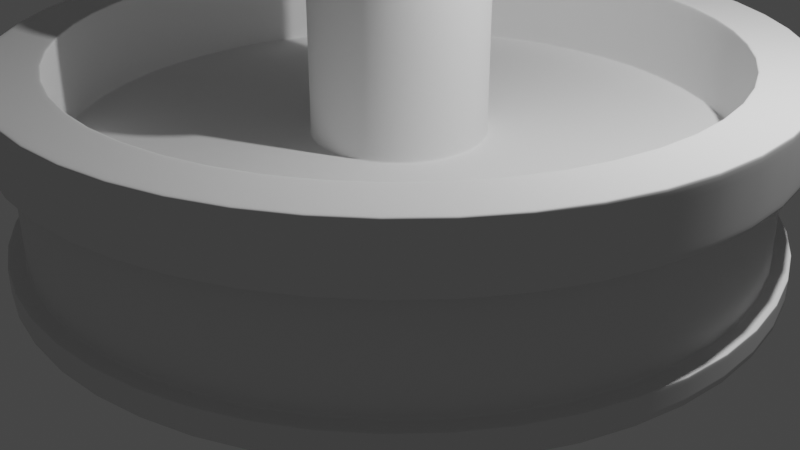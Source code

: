 # Source: fountain.blend  (saved by Blender 2.82.7; exported with 4.5.12 LTS)
import bpy
from mathutils import Matrix  # noqa: F401  (used for matrix-valued properties, if any)

bpy.ops.wm.read_factory_settings(use_empty=True)
scene = bpy.context.scene
scene.name = 'Scene'

# ---- collections
col_collection = bpy.data.collections.new('Collection'); scene.collection.children.link(col_collection)

# ---- world
world_world = bpy.data.worlds.new('World'); scene.world = world_world
world_world.use_nodes = True; world_world.node_tree.nodes.clear()
_N = world_world.node_tree.nodes; _L = world_world.node_tree.links
n0 = _N.new('ShaderNodeOutputWorld'); n0.name = 'World Output'; n0.location = (300, 300)
n1 = _N.new('ShaderNodeBackground'); n1.name = 'Background'; n1.location = (10, 300)
n1.inputs[0].default_value = (0.05088, 0.05088, 0.05088, 1.0)
_L.new(n1.outputs[0], n0.inputs[0])
n0.is_active_output = True
world_world.color = (0.05088, 0.05088, 0.05088)
world_world.use_sun_shadow = False
world_world.sun_shadow_jitter_overblur = 0.0

# ---- cameras
cam_camera = bpy.data.cameras.new('Camera')
cam_camera.clip_end = 100.0
cam_camera.ortho_scale = 7.314

# ---- lights
light_light = bpy.data.lights.new('Light', 'POINT')
light_light.transmission_factor = 0.0
light_light.energy = 1000.0
light_light.shadow_soft_size = 0.1
light_light.shadow_maximum_resolution = 0.006
light_light.use_absolute_resolution = True

# ---- meshes
me_cylinder = bpy.data.meshes.new('Cylinder')
me_cylinder.from_pydata([(8.766e-08, 3.942, -0.1574), (1.095e-07, 3.765, 0.1574), (1.971, 3.413, -0.1574), (1.882, 3.26, 0.1574), (3.413, 1.971, -0.1574), (3.26, 1.882, 0.1574), (3.942, 2.368e-07, -0.1574), (3.765, 2.395e-07, 0.1574), (3.413, -1.971, -0.1574), (3.26, -1.882, 0.1574), (1.971, -3.413, -0.1574), (1.882, -3.26, 0.1574), (6.828e-07, -3.942, -0.1574), (6.61e-07, -3.765, 0.1574), (-1.971, -3.413, -0.1574), (-1.882, -3.26, 0.1574), (-3.413, -1.971, -0.1574), (-3.26, -1.882, 0.1574), (-3.942, -1.423e-06, -0.1574), (-3.765, -1.336e-06, 0.1574), (-3.413, 1.971, -0.1574), (-3.26, 1.882, 0.1574), (-1.971, 3.413, -0.1574), (-1.882, 3.26, 0.1574), (1.971, 3.413, 0.1574), (8.766e-08, 3.942, 0.1574), (3.413, 1.971, 0.1574), (3.942, 2.368e-07, 0.1574), (3.413, -1.971, 0.1574), (1.971, -3.413, 0.1574), (6.828e-07, -3.942, 0.1574), (-1.971, -3.413, 0.1574), (-3.413, -1.971, 0.1574), (-3.942, -1.423e-06, 0.1574), (-3.413, 1.971, 0.1574), (-1.971, 3.413, 0.1574), (1.095e-07, 3.765, 1.26), (1.882, 3.26, 1.26), (3.26, 1.882, 1.26), (3.765, 2.395e-07, 1.26), (3.26, -1.882, 1.26), (1.882, -3.26, 1.26), (6.61e-07, -3.765, 1.26), (-1.882, -3.26, 1.26), (-3.26, -1.882, 1.26), (-3.765, -1.336e-06, 1.26), (-3.26, 1.882, 1.26), (-1.882, 3.26, 1.26), (1.112e-07, 3.979, 1.26), (1.989, 3.446, 1.26), (3.446, 1.989, 1.26), (3.979, 2.678e-07, 1.26), (3.446, -1.989, 1.26), (1.989, -3.446, 1.26), (6.94e-07, -3.979, 1.26), (-1.989, -3.446, 1.26), (-3.446, -1.989, 1.26), (-3.979, -1.397e-06, 1.26), (-3.446, 1.989, 1.26), (-1.989, 3.446, 1.26), (1.78e-07, 3.388, 1.868), (1.694, 2.934, 1.868), (2.934, 1.694, 1.868), (3.388, 2.769e-07, 1.868), (2.934, -1.694, 1.868), (1.694, -2.934, 1.868), (6.242e-07, -3.388, 1.868), (-1.694, -2.934, 1.868), (-2.934, -1.694, 1.868), (-3.388, -1.106e-06, 1.868), (-2.934, 1.694, 1.868), (-1.694, 2.934, 1.868), (1.989, 3.446, 1.868), (1.142e-07, 3.979, 1.868), (3.446, 1.989, 1.868), (3.979, 2.678e-07, 1.868), (3.446, -1.989, 1.868), (1.989, -3.446, 1.868), (6.971e-07, -3.979, 1.868), (-1.989, -3.446, 1.868), (-3.446, -1.989, 1.868), (-3.979, -1.397e-06, 1.868), (-3.446, 1.989, 1.868), (-1.989, 3.446, 1.868), (5.299e-07, 0.898, 0.9764), (0.449, 0.7777, 0.9764), (0.7777, 0.449, 0.9764), (0.898, 2.769e-07, 0.9764), (0.7777, -0.449, 0.9764), (0.449, -0.7777, 0.9764), (4.767e-07, -0.898, 0.9764), (-0.449, -0.7777, 0.9764), (-0.7777, -0.449, 0.9764), (-0.898, -3.019e-08, 0.9764), (-0.7777, 0.449, 0.9764), (-0.449, 0.7777, 0.9764), (1.694, 2.934, 0.9764), (1.842e-07, 3.388, 0.9764), (2.934, 1.694, 0.9764), (3.388, 2.769e-07, 0.9764), (2.934, -1.694, 0.9764), (1.694, -2.934, 0.9764), (6.304e-07, -3.388, 0.9764), (-1.694, -2.934, 0.9764), (-2.934, -1.694, 0.9764), (-3.388, -1.106e-06, 0.9764), (-2.934, 1.694, 0.9764), (-1.694, 2.934, 0.9764), (5.767e-07, 0.898, 2.878), (0.449, 0.7777, 2.878), (0.7777, 0.449, 2.878), (0.898, 2.769e-07, 2.878), (0.7777, -0.449, 2.878), (0.449, -0.7777, 2.878), (5.236e-07, -0.898, 2.878), (-0.449, -0.7777, 2.878), (-0.7777, -0.449, 2.878), (-0.898, -3.019e-08, 2.878), (-0.7777, 0.449, 2.878), (-0.449, 0.7777, 2.878), (6.735e-07, 1.073, 2.878), (0.5364, 0.929, 2.878), (0.929, 0.5364, 2.878), (1.073, 3.27e-07, 2.878), (0.929, -0.5364, 2.878), (0.5364, -0.929, 2.878), (6.1e-07, -1.073, 2.878), (-0.5364, -0.929, 2.878), (-0.929, -0.5364, 2.878), (-1.073, -3.993e-08, 2.878), (-0.929, 0.5364, 2.878), (-0.5364, 0.929, 2.878), (5.862e-07, 0.5139, 3.518), (0.257, 0.4451, 3.518), (0.4451, 0.257, 3.518), (0.5139, 2.925e-07, 3.518), (0.4451, -0.257, 3.518), (0.257, -0.4451, 3.518), (6.692e-07, -0.5139, 3.518), (-0.257, -0.4451, 3.518), (-0.4451, -0.257, 3.518), (-0.5139, 2.963e-07, 3.518), (-0.4451, 0.257, 3.518), (-0.257, 0.4451, 3.518), (0.5364, 0.929, 3.518), (6.293e-07, 1.073, 3.518), (0.929, 0.5364, 3.518), (1.073, 3.27e-07, 3.518), (0.929, -0.5364, 3.518), (0.5364, -0.929, 3.518), (5.658e-07, -1.073, 3.518), (-0.5364, -0.929, 3.518), (-0.929, -0.5364, 3.518), (-1.073, -3.993e-08, 3.518), (-0.929, 0.5364, 3.518), (-0.5364, 0.929, 3.518), (2.644e-07, 0.5139, 4.944), (0.257, 0.4451, 4.944), (0.4451, 0.257, 4.944), (0.5139, 2.925e-07, 4.944), (0.4451, -0.257, 4.944), (0.257, -0.4451, 4.944), (3.474e-07, -0.5139, 4.944), (-0.257, -0.4451, 4.944), (-0.4451, -0.257, 4.944), (-0.5139, 2.963e-07, 4.944), (-0.4451, 0.257, 4.944), (-0.257, 0.4451, 4.944), (2.963e-07, 0.5453, 4.944), (0.2727, 0.4723, 4.944), (0.4723, 0.2727, 4.944), (0.5453, 3.081e-07, 4.944), (0.4723, -0.2727, 4.944), (0.2727, -0.4723, 4.944), (3.844e-07, -0.5453, 4.944), (-0.2727, -0.4723, 4.944), (-0.4723, -0.2727, 4.944), (-0.5453, 3.121e-07, 4.944), (-0.4723, 0.2727, 4.944), (-0.2727, 0.4723, 4.944), (3.582e-07, 0.6222, 5.058), (0.3111, 0.5389, 5.058), (0.5389, 0.3111, 5.058), (0.6222, 3.452e-07, 5.058), (0.5389, -0.3111, 5.058), (0.3111, -0.5389, 5.058), (4.587e-07, -0.6222, 5.058), (-0.3111, -0.5389, 5.058), (-0.5389, -0.3111, 5.058), (-0.6222, 3.498e-07, 5.058), (-0.5389, 0.3111, 5.058), (-0.3111, 0.5389, 5.058), (3.926e-07, 0.6436, 5.182), (0.3218, 0.5574, 5.182), (0.5574, 0.3218, 5.182), (0.6436, 3.55e-07, 5.182), (0.5574, -0.3218, 5.182), (0.3218, -0.5574, 5.182), (4.965e-07, -0.6436, 5.182), (-0.3218, -0.5574, 5.182), (-0.5574, -0.3218, 5.182), (-0.6436, 3.598e-07, 5.182), (-0.5574, 0.3218, 5.182), (-0.3218, 0.5574, 5.182), (3.648e-07, 0.6054, 5.307), (0.3027, 0.5243, 5.307), (0.5243, 0.3027, 5.307), (0.6054, 3.372e-07, 5.307), (0.5243, -0.3027, 5.307), (0.3027, -0.5243, 5.307), (4.625e-07, -0.6054, 5.307), (-0.3027, -0.5243, 5.307), (-0.5243, -0.3027, 5.307), (-0.6054, 3.417e-07, 5.307), (-0.5243, 0.3027, 5.307), (-0.3027, 0.5243, 5.307), (2.512e-07, 0.5427, 5.452), (0.2714, 0.47, 5.452), (0.47, 0.2714, 5.452), (0.5427, 3.074e-07, 5.452), (0.47, -0.2714, 5.452), (0.2714, -0.47, 5.452), (3.388e-07, -0.5427, 5.452), (-0.2714, -0.47, 5.452), (-0.47, -0.2714, 5.452), (-0.5427, 3.114e-07, 5.452), (-0.47, 0.2714, 5.452), (-0.2714, 0.47, 5.452), (1.214e-07, 0.4637, 5.609), (0.2318, 0.4016, 5.609), (0.4016, 0.2318, 5.609), (0.4637, 2.71e-07, 5.609), (0.4016, -0.2318, 5.609), (0.2318, -0.4016, 5.609), (1.963e-07, -0.4637, 5.609), (-0.2318, -0.4016, 5.609), (-0.4016, -0.2318, 5.609), (-0.4637, 2.744e-07, 5.609), (-0.4016, 0.2318, 5.609), (-0.2318, 0.4016, 5.609), (9.418e-08, 0.3741, 5.801), (0.1871, 0.324, 5.801), (0.324, 0.1871, 5.801), (0.3741, 2.292e-07, 5.801), (0.324, -0.1871, 5.801), (0.1871, -0.324, 5.801), (1.546e-07, -0.3741, 5.801), (-0.1871, -0.324, 5.801), (-0.324, -0.1871, 5.801), (-0.3741, 2.32e-07, 5.801), (-0.324, 0.1871, 5.801), (-0.1871, 0.324, 5.801), (5.077e-08, 0.2615, 6.089), (0.1307, 0.2264, 6.089), (0.2264, 0.1307, 6.089), (0.2615, 1.781e-07, 6.089), (0.2264, -0.1307, 6.089), (0.1307, -0.2264, 6.089), (9.3e-08, -0.2615, 6.089), (-0.1307, -0.2264, 6.089), (-0.2264, -0.1307, 6.089), (-0.2615, 1.801e-07, 6.089), (-0.2264, 0.1307, 6.089), (-0.1307, 0.2264, 6.089), (1.046e-07, 0.1892, 6.318), (0.0946, 0.1639, 6.318), (0.1639, 0.0946, 6.318), (0.1892, 1.447e-07, 6.318), (0.1639, -0.0946, 6.318), (0.0946, -0.1639, 6.318), (1.352e-07, -0.1892, 6.318), (-0.0946, -0.1639, 6.318), (-0.1639, -0.0946, 6.318), (-0.1892, 1.461e-07, 6.318), (-0.1639, 0.0946, 6.318), (-0.09461, 0.1639, 6.318), (1.046e-07, 0.1892, 6.405), (0.0946, 0.1639, 6.405), (0.1639, 0.0946, 6.405), (0.1892, 1.447e-07, 6.405), (0.1639, -0.0946, 6.405), (0.0946, -0.1639, 6.405), (1.352e-07, -0.1892, 6.405), (-0.0946, -0.1639, 6.405), (-0.1639, -0.0946, 6.405), (-0.1892, 1.461e-07, 6.405), (-0.1639, 0.0946, 6.405), (-0.09461, 0.1639, 6.405), (5.503e-07, 0.5893, 6.793), (0.2947, 0.5104, 6.793), (0.5104, 0.2947, 6.793), (0.5893, 3.325e-07, 6.793), (0.5104, -0.2947, 6.793), (0.2947, -0.5104, 6.793), (6.455e-07, -0.5893, 6.793), (-0.2947, -0.5104, 6.793), (-0.5104, -0.2947, 6.793), (-0.5893, 3.368e-07, 6.793), (-0.5104, 0.2947, 6.793), (-0.2947, 0.5104, 6.793), (4.699e-07, 0.4695, 7.024), (0.2348, 0.4066, 7.024), (0.4066, 0.2348, 7.024), (0.4695, 3.177e-07, 7.024), (0.4066, -0.2348, 7.024), (0.2348, -0.4066, 7.024), (6.094e-07, -0.4695, 7.024), (-0.2348, -0.4066, 7.024), (-0.4066, -0.2348, 7.024), (-0.4695, 4.2e-07, 7.024), (-0.4066, 0.2348, 7.024), (-0.2348, 0.4066, 7.024), (0.2947, 0.5104, 7.024), (4.976e-07, 0.5893, 7.024), (0.5104, 0.2947, 7.024), (0.5893, 3.325e-07, 7.024), (0.5104, -0.2947, 7.024), (0.2947, -0.5104, 7.024), (5.928e-07, -0.5893, 7.024), (-0.2947, -0.5104, 7.024), (-0.5104, -0.2947, 7.024), (-0.5893, 3.368e-07, 7.024), (-0.5104, 0.2947, 7.024), (-0.2947, 0.5104, 7.024), (1.155e-07, 0.1176, 6.656), (0.05878, 0.1018, 6.656), (0.1018, 0.05878, 6.656), (0.1176, 1.354e-07, 6.656), (0.1018, -0.05878, 6.656), (0.05878, -0.1018, 6.656), (1.504e-07, -0.1176, 6.656), (-0.05878, -0.1018, 6.656), (-0.1018, -0.05878, 6.656), (-0.1176, 1.61e-07, 6.656), (-0.1018, 0.05878, 6.656), (-0.05878, 0.1018, 6.656), (0.449, -0.7777, 2.824), (5.222e-07, -0.898, 2.824), (0.7777, 0.449, 2.824), (0.898, 2.769e-07, 2.824), (-0.898, -3.019e-08, 2.824), (-0.7777, 0.449, 2.824), (-0.449, -0.7777, 2.824), (0.7777, -0.449, 2.824), (-0.449, 0.7777, 2.824), (5.754e-07, 0.898, 2.824), (0.449, 0.7777, 2.824), (-0.7777, -0.449, 2.824), (4.777e-07, -0.898, 1.018), (0.898, 2.769e-07, 1.018), (-0.7777, 0.449, 1.018), (-0.449, -0.7777, 1.018), (0.7777, -0.449, 1.018), (-0.449, 0.7777, 1.018), (0.449, 0.7777, 1.018), (-0.7777, -0.449, 1.018), (0.449, -0.7777, 1.018), (0.7777, 0.449, 1.018), (-0.898, -3.019e-08, 1.018), (5.309e-07, 0.898, 1.018), (5.25e-07, 0.9333, 0.9764), (0.4667, 0.8083, 0.9764), (0.8083, 0.4667, 0.9764), (0.9333, 2.769e-07, 0.9764), (0.8083, -0.4667, 0.9764), (0.4667, -0.8083, 0.9764), (4.789e-07, -0.9333, 0.9764), (-0.4667, -0.8083, 0.9764), (-0.8083, -0.4667, 0.9764), (-0.9333, -4.546e-08, 0.9764), (-0.8083, 0.4667, 0.9764), (-0.4667, 0.8083, 0.9764), (1.682, 2.914, 0.9764), (2.914, 1.682, 0.9764), (3.364, 2.769e-07, 0.9764), (2.914, -1.682, 0.9764), (1.682, -2.914, 0.9764), (6.289e-07, -3.364, 0.9764), (-1.682, -2.914, 0.9764), (-2.914, -1.682, 0.9764), (-3.364, -1.095e-06, 0.9764), (-2.914, 1.682, 0.9764), (-1.682, 2.914, 0.9764), (1.875e-07, 3.364, 0.9764), (2.934, 1.694, 1.016), (3.388, 2.769e-07, 1.016), (-3.388, -1.106e-06, 1.016), (-2.934, 1.694, 1.016), (6.301e-07, -3.388, 1.016), (-1.694, -2.934, 1.016), (2.934, -1.694, 1.016), (-1.694, 2.934, 1.016), (1.839e-07, 3.388, 1.016), (1.694, 2.934, 1.016), (-2.934, -1.694, 1.016), (1.694, -2.934, 1.016), (3.388, 2.769e-07, 1.828), (-2.934, 1.694, 1.828), (-1.694, -2.934, 1.828), (2.934, -1.694, 1.828), (-1.694, 2.934, 1.828), (1.694, 2.934, 1.828), (-2.934, -1.694, 1.828), (1.694, -2.934, 1.828), (2.934, 1.694, 1.828), (-3.388, -1.106e-06, 1.828), (6.245e-07, -3.388, 1.828), (1.783e-07, 3.388, 1.828), (1.75e-07, 3.416, 1.868), (1.708, 2.958, 1.868), (2.958, 1.708, 1.868), (3.416, 2.765e-07, 1.868), (2.958, -1.708, 1.868), (1.708, -2.958, 1.868), (6.276e-07, -3.416, 1.868), (-1.708, -2.958, 1.868), (-2.958, -1.708, 1.868), (-3.416, -1.119e-06, 1.868), (-2.958, 1.708, 1.868), (-1.708, 2.958, 1.868), (1.973, 3.417, 1.868), (3.417, 1.973, 1.868), (3.946, 2.683e-07, 1.868), (3.417, -1.973, 1.868), (1.973, -3.417, 1.868), (6.93e-07, -3.946, 1.868), (-1.973, -3.417, 1.868), (-3.417, -1.973, 1.868), (-3.946, -1.381e-06, 1.868), (-3.417, 1.973, 1.868), (-1.973, 3.417, 1.868), (1.178e-07, 3.946, 1.868), (6.969e-07, -3.979, 1.83), (-1.989, -3.446, 1.83), (3.979, 2.678e-07, 1.83), (3.446, -1.989, 1.83), (-3.446, 1.989, 1.83), (-1.989, 3.446, 1.83), (1.14e-07, 3.979, 1.83), (1.989, 3.446, 1.83), (-3.446, -1.989, 1.83), (1.989, -3.446, 1.83), (3.446, 1.989, 1.83), (-3.979, -1.397e-06, 1.83), (-1.989, -3.446, 1.288), (3.446, -1.989, 1.288), (-1.989, 3.446, 1.288), (1.989, 3.446, 1.288), (-3.446, -1.989, 1.288), (1.989, -3.446, 1.288), (3.446, 1.989, 1.288), (-3.979, -1.397e-06, 1.288), (6.942e-07, -3.979, 1.288), (3.979, 2.678e-07, 1.288), (-3.446, 1.989, 1.288), (1.113e-07, 3.979, 1.288), (3.765, 2.395e-07, 1.22), (3.26, -1.882, 1.22), (-3.26, 1.882, 1.22), (-1.882, 3.26, 1.22), (1.095e-07, 3.765, 1.22), (1.882, 3.26, 1.22), (-1.882, -3.26, 1.22), (-3.26, -1.882, 1.22), (1.882, -3.26, 1.22), (3.26, 1.882, 1.22), (-3.765, -1.336e-06, 1.22), (6.61e-07, -3.765, 1.22), (6.913e-07, -3.961, 1.26), (-1.98, -3.43, 1.26), (3.961, 2.655e-07, 1.26), (3.43, -1.98, 1.26), (-3.43, 1.98, 1.26), (-1.98, 3.43, 1.26), (1.11e-07, 3.961, 1.26), (1.98, 3.43, 1.26), (-3.43, -1.98, 1.26), (1.98, -3.43, 1.26), (3.43, 1.98, 1.26), (-3.961, -1.392e-06, 1.26), (-1.888, -3.27, 1.26), (3.27, -1.888, 1.26), (-1.888, 3.27, 1.26), (1.888, 3.27, 1.26), (-3.27, -1.888, 1.26), (1.888, -3.27, 1.26), (3.27, 1.888, 1.26), (-3.776, -1.339e-06, 1.26), (6.628e-07, -3.776, 1.26), (3.776, 2.411e-07, 1.26), (-3.27, 1.888, 1.26), (1.096e-07, 3.776, 1.26), (3.26, -1.882, 0.2101), (-1.882, 3.26, 0.2101), (1.882, 3.26, 0.2101), (-3.26, -1.882, 0.2101), (1.882, -3.26, 0.2101), (3.26, 1.882, 0.2101), (-3.765, -1.336e-06, 0.2101), (6.61e-07, -3.765, 0.2101), (3.765, 2.395e-07, 0.2101), (-3.26, 1.882, 0.2101), (1.095e-07, 3.765, 0.2101), (-1.882, -3.26, 0.2101), (1.065e-07, 3.789, 0.1574), (1.895, 3.281, 0.1574), (3.281, 1.895, 0.1574), (3.789, 2.392e-07, 0.1574), (3.281, -1.895, 0.1574), (1.895, -3.281, 0.1574), (6.64e-07, -3.789, 0.1574), (-1.895, -3.281, 0.1574), (-3.281, -1.895, 0.1574), (-3.789, -1.348e-06, 0.1574), (-3.281, 1.895, 0.1574), (-1.895, 3.281, 0.1574), (1.961, 3.397, 0.1574), (3.397, 1.961, 0.1574), (3.923, 2.371e-07, 0.1574), (3.397, -1.961, 0.1574), (1.961, -3.397, 0.1574), (6.805e-07, -3.923, 0.1574), (-1.961, -3.397, 0.1574), (-3.397, -1.961, 0.1574), (-3.923, -1.414e-06, 0.1574), (-3.397, 1.961, 0.1574), (-1.961, 3.397, 0.1574), (8.999e-08, 3.923, 0.1574), (8.766e-08, 3.942, 0.1402), (1.971, 3.413, 0.1402), (3.413, 1.971, 0.1402), (3.942, 2.368e-07, 0.1402), (3.413, -1.971, 0.1402), (1.971, -3.413, 0.1402), (6.828e-07, -3.942, 0.1402), (-1.971, -3.413, 0.1402), (-3.413, -1.971, 0.1402), (-3.942, -1.423e-06, 0.1402), (-3.413, 1.971, 0.1402), (-1.971, 3.413, 0.1402), (1.971, 3.413, -0.1264), (3.413, 1.971, -0.1264), (3.942, 2.368e-07, -0.1264), (3.413, -1.971, -0.1264), (1.971, -3.413, -0.1264), (6.828e-07, -3.942, -0.1264), (-1.971, -3.413, -0.1264), (-3.413, -1.971, -0.1264), (-3.942, -1.423e-06, -0.1264), (-3.413, 1.971, -0.1264), (-1.971, 3.413, -0.1264), (8.766e-08, 3.942, -0.1264), (-0.929, -0.5364, 2.929), (-1.073, -3.993e-08, 2.929), (0.5364, -0.929, 2.929), (6.064e-07, -1.073, 2.929), (0.929, 0.5364, 2.929), (1.073, 3.27e-07, 2.929), (-0.929, 0.5364, 2.929), (-0.5364, -0.929, 2.929), (0.929, -0.5364, 2.929), (-0.5364, 0.929, 2.929), (6.699e-07, 1.073, 2.929), (0.5364, 0.929, 2.929), (-0.929, -0.5364, 3.448), (0.5364, -0.929, 3.448), (0.929, 0.5364, 3.448), (6.341e-07, 1.073, 3.448), (-1.073, -3.993e-08, 3.448), (5.706e-07, -1.073, 3.448), (1.073, 3.27e-07, 3.448), (-0.929, 0.5364, 3.448), (-0.5364, -0.929, 3.448), (0.929, -0.5364, 3.448), (-0.5364, 0.929, 3.448), (0.5364, 0.929, 3.448), (6.27e-07, 1.042, 3.518), (0.5211, 0.9025, 3.518), (0.9025, 0.5211, 3.518), (1.042, 3.251e-07, 3.518), (0.9025, -0.5211, 3.518), (0.5211, -0.9025, 3.518), (5.714e-07, -1.042, 3.518), (-0.5211, -0.9025, 3.518), (-0.9025, -0.5211, 3.518), (-1.042, -2.153e-08, 3.518), (-0.9025, 0.5211, 3.518), (-0.5211, 0.9025, 3.518), (5.897e-07, 0.5588, 3.518), (0.2794, 0.4839, 3.518), (0.4839, 0.2794, 3.518), (0.5588, 2.952e-07, 3.518), (0.4839, -0.2794, 3.518), (0.2794, -0.4839, 3.518), (6.609e-07, -0.5588, 3.518), (-0.2794, -0.4839, 3.518), (-0.4839, -0.2794, 3.518), (-0.5588, 2.693e-07, 3.518), (-0.4839, 0.2794, 3.518), (-0.2794, 0.4839, 3.518), (-0.257, 0.4451, 3.53), (5.835e-07, 0.5139, 3.53), (0.257, 0.4451, 3.53), (0.4451, 0.257, 3.53), (-0.4451, -0.257, 3.53), (-0.5139, 2.963e-07, 3.53), (0.257, -0.4451, 3.53), (6.665e-07, -0.5139, 3.53), (0.5139, 2.925e-07, 3.53), (-0.4451, 0.257, 3.53), (-0.257, -0.4451, 3.53), (0.4451, -0.257, 3.53), (-0.257, 0.4451, 4.913), (0.257, 0.4451, 4.913), (-0.4451, -0.257, 4.913), (0.257, -0.4451, 4.913), (2.712e-07, 0.5139, 4.913), (0.4451, 0.257, 4.913), (-0.5139, 2.963e-07, 4.913), (3.542e-07, -0.5139, 4.913), (0.5139, 2.925e-07, 4.913), (-0.4451, 0.257, 4.913), (-0.257, -0.4451, 4.913), (0.4451, -0.257, 4.913), (-0.1892, 1.461e-07, 6.391), (-0.1639, 0.0946, 6.391), (1.352e-07, -0.1892, 6.391), (-0.0946, -0.1639, 6.391), (0.1892, 1.447e-07, 6.391), (0.1639, -0.0946, 6.391), (-0.09461, 0.1639, 6.391), (1.046e-07, 0.1892, 6.391), (0.0946, 0.1639, 6.391), (-0.1639, -0.0946, 6.391), (0.0946, -0.1639, 6.391), (0.1639, 0.0946, 6.391), (0.1755, 0.1013, 6.418), (0.2027, 1.51e-07, 6.418), (-0.2027, 1.525e-07, 6.418), (-0.1755, 0.1013, 6.418), (1.523e-07, -0.2027, 6.418), (-0.1013, -0.1755, 6.418), (0.1755, -0.1013, 6.418), (-0.1013, 0.1755, 6.418), (1.196e-07, 0.2027, 6.418), (0.1013, 0.1755, 6.418), (-0.1755, -0.1013, 6.418), (0.1013, -0.1755, 6.418), (0.4987, 0.2879, 6.78), (-0.5758, 3.304e-07, 6.78), (6.282e-07, -0.5758, 6.78), (5.352e-07, 0.5758, 6.78), (0.5758, 3.261e-07, 6.78), (-0.4987, 0.2879, 6.78), (-0.2879, -0.4987, 6.78), (0.4987, -0.2879, 6.78), (-0.2879, 0.4987, 6.78), (0.2879, 0.4987, 6.78), (-0.4987, -0.2879, 6.78), (0.2879, -0.4987, 6.78), (0.5104, 0.2947, 6.817), (0.5893, 3.325e-07, 6.817), (-0.5893, 3.368e-07, 6.817), (-0.5104, 0.2947, 6.817), (6.402e-07, -0.5893, 6.817), (-0.2947, -0.5104, 6.817), (0.5104, -0.2947, 6.817), (-0.2947, 0.5104, 6.817), (5.45e-07, 0.5893, 6.817), (0.2947, 0.5104, 6.817), (-0.5104, -0.2947, 6.817), (0.2947, -0.5104, 6.817), (0.5104, 0.2947, 7.009), (-0.5893, 3.368e-07, 7.009), (5.961e-07, -0.5893, 7.009), (5.009e-07, 0.5893, 7.009), (0.5893, 3.325e-07, 7.009), (-0.5104, 0.2947, 7.009), (-0.2947, -0.5104, 7.009), (0.5104, -0.2947, 7.009), (-0.2947, 0.5104, 7.009), (0.2947, 0.5104, 7.009), (-0.5104, -0.2947, 7.009), (0.2947, -0.5104, 7.009), (4.949e-07, 0.5778, 7.024), (0.2889, 0.5004, 7.024), (0.5004, 0.2889, 7.024), (0.5778, 3.311e-07, 7.024), (0.5004, -0.2889, 7.024), (0.2889, -0.5004, 7.024), (5.944e-07, -0.5778, 7.024), (-0.2889, -0.5004, 7.024), (-0.5004, -0.2889, 7.024), (-0.5778, 3.448e-07, 7.024), (-0.5004, 0.2889, 7.024), (-0.2889, 0.5004, 7.024), (4.746e-07, 0.4901, 7.024), (0.245, 0.4244, 7.024), (0.4244, 0.245, 7.024), (0.4901, 3.202e-07, 7.024), (0.4244, -0.245, 7.024), (0.245, -0.4244, 7.024), (6.066e-07, -0.4901, 7.024), (-0.245, -0.4244, 7.024), (-0.4244, -0.245, 7.024), (-0.4901, 4.057e-07, 7.024), (-0.4244, 0.245, 7.024), (-0.245, 0.4244, 7.024), (0.2277, -0.3943, 7.009), (5.909e-07, -0.4553, 7.009), (0.3943, 0.2277, 7.009), (0.4553, 3.103e-07, 7.009), (-0.4553, 4.096e-07, 7.009), (-0.3943, 0.2277, 7.009), (-0.2277, -0.3943, 7.009), (0.3943, -0.2277, 7.009), (-0.2277, 0.3943, 7.009), (4.556e-07, 0.4553, 7.009), (0.2277, 0.3943, 7.009), (-0.3943, -0.2277, 7.009), (0.06755, -0.117, 6.674), (0.117, 0.06755, 6.674), (-0.1351, 1.739e-07, 6.674), (1.331e-07, 0.1351, 6.674), (1.733e-07, -0.1351, 6.674), (0.1351, 1.445e-07, 6.674), (-0.117, 0.06755, 6.674), (-0.06755, -0.117, 6.674), (0.117, -0.06755, 6.674), (-0.06755, 0.117, 6.674), (0.06755, 0.117, 6.674), (-0.117, -0.06755, 6.674)], [], [(528, 25, 24, 529), (529, 24, 26, 530), (530, 26, 27, 531), (531, 27, 28, 532), (532, 28, 29, 533), (533, 29, 30, 534), (534, 30, 31, 535), (535, 31, 32, 536), (536, 32, 33, 537), (537, 33, 34, 538), (457, 456, 39, 40), (538, 34, 35, 539), (539, 35, 25, 528), (0, 2, 4, 6, 8, 10, 12, 14, 16, 18, 20, 22), (527, 516, 24, 25), (516, 517, 26, 24), (517, 518, 27, 26), (518, 519, 28, 27), (519, 520, 29, 28), (520, 521, 30, 29), (521, 522, 31, 30), (522, 523, 32, 31), (523, 524, 33, 32), (524, 525, 34, 33), (525, 526, 35, 34), (526, 527, 25, 35), (469, 468, 54, 55), (459, 458, 46, 47), (461, 460, 36, 37), (463, 462, 43, 44), (464, 457, 40, 41), (460, 459, 47, 36), (465, 461, 37, 38), (466, 463, 44, 45), (467, 464, 41, 42), (456, 465, 38, 39), (458, 466, 45, 46), (462, 467, 42, 43), (433, 432, 78, 79), (471, 470, 51, 52), (473, 472, 58, 59), (475, 474, 48, 49), (476, 469, 55, 56), (477, 471, 52, 53), (474, 473, 59, 48), (478, 475, 49, 50), (479, 476, 56, 57), (468, 477, 53, 54), (470, 478, 50, 51), (472, 479, 57, 58), (385, 384, 98, 99), (435, 434, 75, 76), (437, 436, 82, 83), (439, 438, 73, 72), (440, 433, 79, 80), (441, 435, 76, 77), (438, 437, 83, 73), (442, 439, 72, 74), (443, 440, 80, 81), (432, 441, 77, 78), (434, 442, 74, 75), (436, 443, 81, 82), (431, 420, 72, 73), (420, 421, 74, 72), (421, 422, 75, 74), (422, 423, 76, 75), (423, 424, 77, 76), (424, 425, 78, 77), (425, 426, 79, 78), (426, 427, 80, 79), (427, 428, 81, 80), (428, 429, 82, 81), (429, 430, 83, 82), (430, 431, 73, 83), (337, 336, 113, 114), (387, 386, 105, 106), (389, 388, 102, 103), (390, 385, 99, 100), (391, 387, 106, 107), (393, 392, 97, 96), (394, 389, 103, 104), (395, 390, 100, 101), (392, 391, 107, 97), (384, 393, 96, 98), (386, 394, 104, 105), (388, 395, 101, 102), (383, 372, 96, 97), (372, 373, 98, 96), (373, 374, 99, 98), (374, 375, 100, 99), (375, 376, 101, 100), (376, 377, 102, 101), (377, 378, 103, 102), (378, 379, 104, 103), (379, 380, 105, 104), (380, 381, 106, 105), (381, 382, 107, 106), (382, 383, 97, 107), (114, 113, 125, 126), (339, 338, 110, 111), (341, 340, 117, 118), (342, 337, 114, 115), (343, 339, 111, 112), (344, 341, 118, 119), (346, 345, 108, 109), (347, 342, 115, 116), (336, 343, 112, 113), (345, 344, 119, 108), (338, 346, 109, 110), (340, 347, 116, 117), (568, 564, 152, 153), (111, 110, 122, 123), (118, 117, 129, 130), (115, 114, 126, 127), (112, 111, 123, 124), (119, 118, 130, 131), (109, 108, 120, 121), (116, 115, 127, 128), (113, 112, 124, 125), (108, 119, 131, 120), (110, 109, 121, 122), (117, 116, 128, 129), (616, 612, 167, 156), (569, 565, 149, 150), (570, 566, 146, 147), (571, 568, 153, 154), (572, 569, 150, 151), (573, 570, 147, 148), (574, 571, 154, 155), (575, 567, 145, 144), (564, 572, 151, 152), (565, 573, 148, 149), (567, 574, 155, 145), (566, 575, 144, 146), (576, 577, 144, 145), (577, 578, 146, 144), (578, 579, 147, 146), (579, 580, 148, 147), (580, 581, 149, 148), (581, 582, 150, 149), (582, 583, 151, 150), (583, 584, 152, 151), (584, 585, 153, 152), (585, 586, 154, 153), (586, 587, 155, 154), (587, 576, 145, 155), (161, 160, 172, 173), (617, 613, 157, 158), (618, 614, 164, 165), (619, 615, 161, 162), (620, 617, 158, 159), (621, 618, 165, 166), (622, 619, 162, 163), (623, 620, 159, 160), (612, 621, 166, 167), (613, 616, 156, 157), (614, 622, 163, 164), (615, 623, 160, 161), (173, 172, 184, 185), (156, 167, 179, 168), (158, 157, 169, 170), (165, 164, 176, 177), (162, 161, 173, 174), (159, 158, 170, 171), (166, 165, 177, 178), (163, 162, 174, 175), (160, 159, 171, 172), (167, 166, 178, 179), (157, 156, 168, 169), (164, 163, 175, 176), (188, 187, 199, 200), (168, 179, 191, 180), (170, 169, 181, 182), (177, 176, 188, 189), (174, 173, 185, 186), (171, 170, 182, 183), (178, 177, 189, 190), (175, 174, 186, 187), (172, 171, 183, 184), (179, 178, 190, 191), (169, 168, 180, 181), (176, 175, 187, 188), (193, 192, 204, 205), (185, 184, 196, 197), (180, 191, 203, 192), (182, 181, 193, 194), (189, 188, 200, 201), (186, 185, 197, 198), (183, 182, 194, 195), (190, 189, 201, 202), (187, 186, 198, 199), (184, 183, 195, 196), (191, 190, 202, 203), (181, 180, 192, 193), (215, 214, 226, 227), (200, 199, 211, 212), (197, 196, 208, 209), (192, 203, 215, 204), (194, 193, 205, 206), (201, 200, 212, 213), (198, 197, 209, 210), (195, 194, 206, 207), (202, 201, 213, 214), (199, 198, 210, 211), (196, 195, 207, 208), (203, 202, 214, 215), (220, 219, 231, 232), (205, 204, 216, 217), (212, 211, 223, 224), (209, 208, 220, 221), (204, 215, 227, 216), (206, 205, 217, 218), (213, 212, 224, 225), (210, 209, 221, 222), (207, 206, 218, 219), (214, 213, 225, 226), (211, 210, 222, 223), (208, 207, 219, 220), (232, 231, 243, 244), (227, 226, 238, 239), (217, 216, 228, 229), (224, 223, 235, 236), (221, 220, 232, 233), (216, 227, 239, 228), (218, 217, 229, 230), (225, 224, 236, 237), (222, 221, 233, 234), (219, 218, 230, 231), (226, 225, 237, 238), (223, 222, 234, 235), (247, 246, 258, 259), (239, 238, 250, 251), (229, 228, 240, 241), (236, 235, 247, 248), (233, 232, 244, 245), (228, 239, 251, 240), (230, 229, 241, 242), (237, 236, 248, 249), (234, 233, 245, 246), (231, 230, 242, 243), (238, 237, 249, 250), (235, 234, 246, 247), (259, 258, 270, 271), (244, 243, 255, 256), (251, 250, 262, 263), (241, 240, 252, 253), (248, 247, 259, 260), (245, 244, 256, 257), (240, 251, 263, 252), (242, 241, 253, 254), (249, 248, 260, 261), (246, 245, 257, 258), (243, 242, 254, 255), (250, 249, 261, 262), (625, 624, 285, 286), (256, 255, 267, 268), (263, 262, 274, 275), (253, 252, 264, 265), (260, 259, 271, 272), (257, 256, 268, 269), (252, 263, 275, 264), (254, 253, 265, 266), (261, 260, 272, 273), (258, 257, 269, 270), (255, 254, 266, 267), (262, 261, 273, 274), (652, 648, 290, 291), (627, 626, 282, 283), (629, 628, 279, 280), (630, 625, 286, 287), (632, 631, 276, 277), (633, 627, 283, 284), (634, 629, 280, 281), (631, 630, 287, 276), (635, 632, 277, 278), (624, 633, 284, 285), (626, 634, 281, 282), (628, 635, 278, 279), (676, 672, 314, 315), (653, 649, 297, 298), (654, 650, 294, 295), (655, 652, 291, 292), (656, 653, 298, 299), (657, 651, 288, 289), (658, 654, 295, 296), (659, 655, 292, 293), (651, 656, 299, 288), (648, 657, 289, 290), (649, 658, 296, 297), (650, 659, 293, 294), (724, 720, 329, 330), (677, 673, 321, 322), (678, 674, 318, 319), (679, 676, 315, 316), (680, 677, 322, 323), (681, 675, 313, 312), (682, 678, 319, 320), (683, 679, 316, 317), (675, 680, 323, 313), (672, 681, 312, 314), (673, 682, 320, 321), (674, 683, 317, 318), (684, 685, 312, 313), (685, 686, 314, 312), (686, 687, 315, 314), (687, 688, 316, 315), (688, 689, 317, 316), (689, 690, 318, 317), (690, 691, 319, 318), (691, 692, 320, 319), (692, 693, 321, 320), (693, 694, 322, 321), (694, 695, 323, 322), (695, 684, 313, 323), (325, 324, 335, 334, 333, 332, 331, 330, 329, 328, 327, 326), (725, 721, 326, 327), (726, 722, 333, 334), (727, 724, 330, 331), (728, 725, 327, 328), (729, 726, 334, 335), (730, 723, 324, 325), (731, 727, 331, 332), (720, 728, 328, 329), (723, 729, 335, 324), (721, 730, 325, 326), (722, 731, 332, 333), (358, 355, 347, 340), (357, 354, 346, 338), (359, 353, 344, 345), (356, 352, 343, 336), (355, 351, 342, 347), (354, 359, 345, 346), (353, 350, 341, 344), (352, 349, 339, 343), (351, 348, 337, 342), (350, 358, 340, 341), (349, 357, 338, 339), (348, 356, 336, 337), (90, 89, 356, 348), (87, 86, 357, 349), (94, 93, 358, 350), (91, 90, 348, 351), (88, 87, 349, 352), (95, 94, 350, 353), (85, 84, 359, 354), (92, 91, 351, 355), (89, 88, 352, 356), (84, 95, 353, 359), (86, 85, 354, 357), (93, 92, 355, 358), (95, 84, 360, 371), (94, 95, 371, 370), (93, 94, 370, 369), (92, 93, 369, 368), (91, 92, 368, 367), (90, 91, 367, 366), (89, 90, 366, 365), (88, 89, 365, 364), (87, 88, 364, 363), (86, 87, 363, 362), (85, 86, 362, 361), (84, 85, 361, 360), (371, 360, 383, 382), (370, 371, 382, 381), (369, 370, 381, 380), (368, 369, 380, 379), (367, 368, 379, 378), (366, 367, 378, 377), (365, 366, 377, 376), (364, 365, 376, 375), (363, 364, 375, 374), (362, 363, 374, 373), (361, 362, 373, 372), (360, 361, 372, 383), (406, 403, 395, 388), (405, 402, 394, 386), (404, 401, 393, 384), (407, 400, 391, 392), (403, 399, 390, 395), (402, 398, 389, 394), (401, 407, 392, 393), (400, 397, 387, 391), (399, 396, 385, 390), (398, 406, 388, 389), (397, 405, 386, 387), (396, 404, 384, 385), (63, 62, 404, 396), (70, 69, 405, 397), (67, 66, 406, 398), (64, 63, 396, 399), (71, 70, 397, 400), (61, 60, 407, 401), (68, 67, 398, 402), (65, 64, 399, 403), (60, 71, 400, 407), (62, 61, 401, 404), (69, 68, 402, 405), (66, 65, 403, 406), (71, 60, 408, 419), (70, 71, 419, 418), (69, 70, 418, 417), (68, 69, 417, 416), (67, 68, 416, 415), (66, 67, 415, 414), (65, 66, 414, 413), (64, 65, 413, 412), (63, 64, 412, 411), (62, 63, 411, 410), (61, 62, 410, 409), (60, 61, 409, 408), (419, 408, 431, 430), (418, 419, 430, 429), (417, 418, 429, 428), (416, 417, 428, 427), (415, 416, 427, 426), (414, 415, 426, 425), (413, 414, 425, 424), (412, 413, 424, 423), (411, 412, 423, 422), (410, 411, 422, 421), (409, 410, 421, 420), (408, 409, 420, 431), (454, 451, 443, 436), (453, 450, 442, 434), (452, 449, 441, 432), (451, 448, 440, 443), (450, 447, 439, 442), (455, 446, 437, 438), (449, 445, 435, 441), (448, 444, 433, 440), (447, 455, 438, 439), (446, 454, 436, 437), (445, 453, 434, 435), (444, 452, 432, 433), (55, 54, 452, 444), (52, 51, 453, 445), (59, 58, 454, 446), (49, 48, 455, 447), (56, 55, 444, 448), (53, 52, 445, 449), (48, 59, 446, 455), (50, 49, 447, 450), (57, 56, 448, 451), (54, 53, 449, 452), (51, 50, 450, 453), (58, 57, 451, 454), (503, 499, 467, 462), (501, 498, 466, 458), (500, 497, 465, 456), (499, 496, 464, 467), (498, 495, 463, 466), (497, 494, 461, 465), (502, 493, 459, 460), (496, 492, 457, 464), (495, 503, 462, 463), (494, 502, 460, 461), (493, 501, 458, 459), (492, 500, 456, 457), (490, 487, 479, 472), (489, 486, 478, 470), (488, 485, 477, 468), (487, 484, 476, 479), (486, 483, 475, 478), (491, 482, 473, 474), (485, 481, 471, 477), (484, 480, 469, 476), (483, 491, 474, 475), (482, 490, 472, 473), (481, 489, 470, 471), (480, 488, 468, 469), (43, 42, 488, 480), (40, 39, 489, 481), (47, 46, 490, 482), (37, 36, 491, 483), (44, 43, 480, 484), (41, 40, 481, 485), (36, 47, 482, 491), (38, 37, 483, 486), (45, 44, 484, 487), (42, 41, 485, 488), (39, 38, 486, 489), (46, 45, 487, 490), (9, 7, 500, 492), (23, 21, 501, 493), (3, 1, 502, 494), (17, 15, 503, 495), (11, 9, 492, 496), (1, 23, 493, 502), (5, 3, 494, 497), (19, 17, 495, 498), (13, 11, 496, 499), (7, 5, 497, 500), (21, 19, 498, 501), (15, 13, 499, 503), (23, 1, 504, 515), (21, 23, 515, 514), (19, 21, 514, 513), (17, 19, 513, 512), (15, 17, 512, 511), (13, 15, 511, 510), (11, 13, 510, 509), (9, 11, 509, 508), (7, 9, 508, 507), (5, 7, 507, 506), (3, 5, 506, 505), (1, 3, 505, 504), (515, 504, 527, 526), (514, 515, 526, 525), (513, 514, 525, 524), (512, 513, 524, 523), (511, 512, 523, 522), (510, 511, 522, 521), (509, 510, 521, 520), (508, 509, 520, 519), (507, 508, 519, 518), (506, 507, 518, 517), (505, 506, 517, 516), (504, 505, 516, 527), (550, 539, 528, 551), (549, 538, 539, 550), (548, 537, 538, 549), (547, 536, 537, 548), (546, 535, 536, 547), (545, 534, 535, 546), (544, 533, 534, 545), (543, 532, 533, 544), (542, 531, 532, 543), (541, 530, 531, 542), (540, 529, 530, 541), (551, 528, 529, 540), (0, 551, 540, 2), (2, 540, 541, 4), (4, 541, 542, 6), (6, 542, 543, 8), (8, 543, 544, 10), (10, 544, 545, 12), (12, 545, 546, 14), (14, 546, 547, 16), (16, 547, 548, 18), (18, 548, 549, 20), (20, 549, 550, 22), (22, 550, 551, 0), (122, 121, 563, 556), (120, 131, 561, 562), (125, 124, 560, 554), (128, 127, 559, 552), (121, 120, 562, 563), (131, 130, 558, 561), (124, 123, 557, 560), (127, 126, 555, 559), (130, 129, 553, 558), (123, 122, 556, 557), (126, 125, 554, 555), (129, 128, 552, 553), (556, 563, 575, 566), (562, 561, 574, 567), (554, 560, 573, 565), (552, 559, 572, 564), (563, 562, 567, 575), (561, 558, 571, 574), (560, 557, 570, 573), (559, 555, 569, 572), (558, 553, 568, 571), (557, 556, 566, 570), (555, 554, 565, 569), (553, 552, 564, 568), (599, 588, 576, 587), (598, 599, 587, 586), (597, 598, 586, 585), (596, 597, 585, 584), (595, 596, 584, 583), (594, 595, 583, 582), (593, 594, 582, 581), (592, 593, 581, 580), (591, 592, 580, 579), (590, 591, 579, 578), (589, 590, 578, 577), (588, 589, 577, 576), (132, 133, 589, 588), (133, 134, 590, 589), (134, 135, 591, 590), (135, 136, 592, 591), (136, 137, 593, 592), (137, 138, 594, 593), (138, 139, 595, 594), (139, 140, 596, 595), (140, 141, 597, 596), (141, 142, 598, 597), (142, 143, 599, 598), (143, 132, 588, 599), (137, 136, 611, 606), (140, 139, 610, 604), (133, 132, 601, 602), (143, 142, 609, 600), (136, 135, 608, 611), (139, 138, 607, 610), (142, 141, 605, 609), (135, 134, 603, 608), (138, 137, 606, 607), (141, 140, 604, 605), (134, 133, 602, 603), (132, 143, 600, 601), (606, 611, 623, 615), (604, 610, 622, 614), (602, 601, 616, 613), (600, 609, 621, 612), (611, 608, 620, 623), (610, 607, 619, 622), (609, 605, 618, 621), (608, 603, 617, 620), (607, 606, 615, 619), (605, 604, 614, 618), (603, 602, 613, 617), (601, 600, 612, 616), (267, 266, 635, 628), (270, 269, 634, 626), (273, 272, 633, 624), (266, 265, 632, 635), (264, 275, 630, 631), (269, 268, 629, 634), (272, 271, 627, 633), (265, 264, 631, 632), (275, 274, 625, 630), (268, 267, 628, 629), (271, 270, 626, 627), (274, 273, 624, 625), (282, 281, 647, 640), (285, 284, 646, 638), (278, 277, 645, 636), (276, 287, 643, 644), (281, 280, 642, 647), (284, 283, 641, 646), (277, 276, 644, 645), (287, 286, 639, 643), (280, 279, 637, 642), (283, 282, 640, 641), (286, 285, 638, 639), (279, 278, 636, 637), (640, 647, 659, 650), (638, 646, 658, 649), (636, 645, 657, 648), (644, 643, 656, 651), (647, 642, 655, 659), (646, 641, 654, 658), (645, 644, 651, 657), (643, 639, 653, 656), (642, 637, 652, 655), (641, 640, 650, 654), (639, 638, 649, 653), (637, 636, 648, 652), (294, 293, 671, 664), (297, 296, 670, 662), (290, 289, 669, 660), (288, 299, 667, 668), (293, 292, 666, 671), (296, 295, 665, 670), (289, 288, 668, 669), (299, 298, 663, 667), (292, 291, 661, 666), (295, 294, 664, 665), (298, 297, 662, 663), (291, 290, 660, 661), (664, 671, 683, 674), (662, 670, 682, 673), (660, 669, 681, 672), (668, 667, 680, 675), (671, 666, 679, 683), (670, 665, 678, 682), (669, 668, 675, 681), (667, 663, 677, 680), (666, 661, 676, 679), (665, 664, 674, 678), (663, 662, 673, 677), (661, 660, 672, 676), (707, 696, 684, 695), (706, 707, 695, 694), (705, 706, 694, 693), (704, 705, 693, 692), (703, 704, 692, 691), (702, 703, 691, 690), (701, 702, 690, 689), (700, 701, 689, 688), (699, 700, 688, 687), (698, 699, 687, 686), (697, 698, 686, 685), (696, 697, 685, 684), (300, 301, 697, 696), (301, 302, 698, 697), (302, 303, 699, 698), (303, 304, 700, 699), (304, 305, 701, 700), (305, 306, 702, 701), (306, 307, 703, 702), (307, 308, 704, 703), (308, 309, 705, 704), (309, 310, 706, 705), (310, 311, 707, 706), (311, 300, 696, 707), (309, 308, 719, 712), (302, 301, 718, 710), (300, 311, 716, 717), (305, 304, 715, 708), (308, 307, 714, 719), (301, 300, 717, 718), (311, 310, 713, 716), (304, 303, 711, 715), (307, 306, 709, 714), (310, 309, 712, 713), (303, 302, 710, 711), (306, 305, 708, 709), (712, 719, 731, 722), (710, 718, 730, 721), (717, 716, 729, 723), (708, 715, 728, 720), (719, 714, 727, 731), (718, 717, 723, 730), (716, 713, 726, 729), (715, 711, 725, 728), (714, 709, 724, 727), (713, 712, 722, 726), (711, 710, 721, 725), (709, 708, 720, 724)])
me_cylinder.polygons.foreach_set('use_smooth', [True] * 722)
_uv = me_cylinder.uv_layers.new(name='UVMap')
_uv.uv.foreach_set('vector', [1.0, 0.9728, 1.0, 1.0, 0.9167, 1.0, 0.9167, 0.9728, 0.9167, 0.9728, 0.9167, 1.0, 0.8333, 1.0, 0.8333, 0.9728, 0.8333, 0.9728, 0.8333, 1.0, 0.75, 1.0, 0.75, 0.9728, 0.75, 0.9728, 0.75, 1.0, 0.6667, 1.0, 0.6667, 0.9728, 0.6667, 0.9728, 0.6667, 1.0, 0.5833, 1.0, 0.5833, 0.9728, 0.5833, 0.9728, 0.5833, 1.0, 0.5, 1.0, 0.5, 0.9728, 0.5, 0.9728, 0.5, 1.0, 0.4167, 1.0, 0.4167, 0.9728, 0.4167, 0.9728, 0.4167, 1.0, 0.3333, 1.0, 0.3333, 0.9728, 0.3333, 0.9728, 0.3333, 1.0, 0.25, 1.0, 0.25, 0.9728, 0.25, 0.9728, 0.25, 1.0, 0.1667, 1.0, 0.1667, 0.9728, 0.4485, 0.1354, 0.4792, 0.25, 0.4792, 0.25, 0.4485, 0.1354, 0.1667, 0.9728, 0.1667, 1.0, 0.08333, 1.0, 0.08333, 0.9728, 0.08333, 0.9728, 0.08333, 1.0, 7.451e-08, 1.0, 7.451e-08, 0.9728, 0.75, 0.49, 0.87, 0.4578, 0.9578, 0.37, 0.99, 0.25, 0.9578, 0.13, 0.87, 0.04215, 0.75, 0.01, 0.63, 0.04215, 0.5422, 0.13, 0.51, 0.25, 0.5422, 0.37, 0.63, 0.4578, 0.25, 0.4889, 0.3694, 0.4569, 0.37, 0.4578, 0.25, 0.49, 0.3694, 0.4569, 0.4569, 0.3694, 0.4578, 0.37, 0.37, 0.4578, 0.4569, 0.3694, 0.4889, 0.25, 0.49, 0.25, 0.4578, 0.37, 0.4889, 0.25, 0.4569, 0.1306, 0.4578, 0.13, 0.49, 0.25, 0.4569, 0.1306, 0.3694, 0.04315, 0.37, 0.04215, 0.4578, 0.13, 0.3694, 0.04315, 0.25, 0.01115, 0.25, 0.01, 0.37, 0.04215, 0.25, 0.01115, 0.1306, 0.04315, 0.13, 0.04215, 0.25, 0.01, 0.1306, 0.04315, 0.04315, 0.1306, 0.04215, 0.13, 0.13, 0.04215, 0.04315, 0.1306, 0.01115, 0.25, 0.01, 0.25, 0.04215, 0.13, 0.01115, 0.25, 0.04315, 0.3694, 0.04215, 0.37, 0.01, 0.25, 0.04315, 0.3694, 0.1306, 0.4569, 0.13, 0.4578, 0.04215, 0.37, 0.1306, 0.4569, 0.25, 0.4889, 0.25, 0.49, 0.13, 0.4578, 0.1354, 0.05148, 0.25, 0.02077, 0.25, 0.02077, 0.1354, 0.05148, 0.1354, 0.4485, 0.05148, 0.3646, 0.05148, 0.3646, 0.1354, 0.4485, 0.3646, 0.4485, 0.25, 0.4792, 0.25, 0.4792, 0.3646, 0.4485, 0.05148, 0.1354, 0.1354, 0.05148, 0.1354, 0.05148, 0.05148, 0.1354, 0.3646, 0.05148, 0.4485, 0.1354, 0.4485, 0.1354, 0.3646, 0.05148, 0.25, 0.4792, 0.1354, 0.4485, 0.1354, 0.4485, 0.25, 0.4792, 0.4485, 0.3646, 0.3646, 0.4485, 0.3646, 0.4485, 0.4485, 0.3646, 0.02077, 0.25, 0.05148, 0.1354, 0.05148, 0.1354, 0.02077, 0.25, 0.25, 0.02077, 0.3646, 0.05148, 0.3646, 0.05148, 0.25, 0.02077, 0.4792, 0.25, 0.4485, 0.3646, 0.4485, 0.3646, 0.4792, 0.25, 0.05148, 0.3646, 0.02077, 0.25, 0.02077, 0.25, 0.05148, 0.3646, 0.1354, 0.05148, 0.25, 0.02077, 0.25, 0.02077, 0.1354, 0.05148, 0.1354, 0.05148, 0.25, 0.02077, 0.25, 0.02077, 0.1354, 0.05148, 0.4485, 0.1354, 0.4792, 0.25, 0.4792, 0.25, 0.4485, 0.1354, 0.1354, 0.4485, 0.05148, 0.3646, 0.05148, 0.3646, 0.1354, 0.4485, 0.3646, 0.4485, 0.25, 0.4792, 0.25, 0.4792, 0.3646, 0.4485, 0.05148, 0.1354, 0.1354, 0.05148, 0.1354, 0.05148, 0.05148, 0.1354, 0.3646, 0.05148, 0.4485, 0.1354, 0.4485, 0.1354, 0.3646, 0.05148, 0.25, 0.4792, 0.1354, 0.4485, 0.1354, 0.4485, 0.25, 0.4792, 0.4485, 0.3646, 0.3646, 0.4485, 0.3646, 0.4485, 0.4485, 0.3646, 0.02077, 0.25, 0.05148, 0.1354, 0.05148, 0.1354, 0.02077, 0.25, 0.25, 0.02077, 0.3646, 0.05148, 0.3646, 0.05148, 0.25, 0.02077, 0.4792, 0.25, 0.4485, 0.3646, 0.4485, 0.3646, 0.4792, 0.25, 0.05148, 0.3646, 0.02077, 0.25, 0.02077, 0.25, 0.05148, 0.3646, 0.4452, 0.25, 0.419, 0.3476, 0.419, 0.3476, 0.4452, 0.25, 0.4485, 0.1354, 0.4792, 0.25, 0.4792, 0.25, 0.4485, 0.1354, 0.1354, 0.4485, 0.05148, 0.3646, 0.05148, 0.3646, 0.1354, 0.4485, 0.3646, 0.4485, 0.25, 0.4792, 0.25, 0.4792, 0.3646, 0.4485, 0.05148, 0.1354, 0.1354, 0.05148, 0.1354, 0.05148, 0.05148, 0.1354, 0.3646, 0.05148, 0.4485, 0.1354, 0.4485, 0.1354, 0.3646, 0.05148, 0.25, 0.4792, 0.1354, 0.4485, 0.1354, 0.4485, 0.25, 0.4792, 0.4485, 0.3646, 0.3646, 0.4485, 0.3646, 0.4485, 0.4485, 0.3646, 0.02077, 0.25, 0.05148, 0.1354, 0.05148, 0.1354, 0.02077, 0.25, 0.25, 0.02077, 0.3646, 0.05148, 0.3646, 0.05148, 0.25, 0.02077, 0.4792, 0.25, 0.4485, 0.3646, 0.4485, 0.3646, 0.4792, 0.25, 0.05148, 0.3646, 0.02077, 0.25, 0.02077, 0.25, 0.05148, 0.3646, 0.25, 0.4773, 0.3637, 0.4469, 0.3646, 0.4485, 0.25, 0.4792, 0.3637, 0.4469, 0.4469, 0.3637, 0.4485, 0.3646, 0.3646, 0.4485, 0.4469, 0.3637, 0.4773, 0.25, 0.4792, 0.25, 0.4485, 0.3646, 0.4773, 0.25, 0.4469, 0.1363, 0.4485, 0.1354, 0.4792, 0.25, 0.4469, 0.1363, 0.3637, 0.05313, 0.3646, 0.05148, 0.4485, 0.1354, 0.3637, 0.05313, 0.25, 0.02267, 0.25, 0.02077, 0.3646, 0.05148, 0.25, 0.02267, 0.1363, 0.05313, 0.1354, 0.05148, 0.25, 0.02077, 0.1363, 0.05313, 0.05313, 0.1363, 0.05148, 0.1354, 0.1354, 0.05148, 0.05313, 0.1363, 0.02267, 0.25, 0.02077, 0.25, 0.05148, 0.1354, 0.02267, 0.25, 0.05313, 0.3637, 0.05148, 0.3646, 0.02077, 0.25, 0.05313, 0.3637, 0.1363, 0.4469, 0.1354, 0.4485, 0.05148, 0.3646, 0.1363, 0.4469, 0.25, 0.4773, 0.25, 0.4792, 0.1354, 0.4485, 0.25, 0.1983, 0.2759, 0.2052, 0.2759, 0.2052, 0.25, 0.1983, 0.08095, 0.3476, 0.0548, 0.25, 0.0548, 0.25, 0.08095, 0.3476, 0.1524, 0.08095, 0.25, 0.0548, 0.25, 0.0548, 0.1524, 0.08095, 0.419, 0.1524, 0.4452, 0.25, 0.4452, 0.25, 0.419, 0.1524, 0.1524, 0.419, 0.08095, 0.3476, 0.08095, 0.3476, 0.1524, 0.419, 0.3476, 0.419, 0.25, 0.4452, 0.25, 0.4452, 0.3476, 0.419, 0.08095, 0.1524, 0.1524, 0.08095, 0.1524, 0.08095, 0.08095, 0.1524, 0.3476, 0.08095, 0.419, 0.1524, 0.419, 0.1524, 0.3476, 0.08095, 0.25, 0.4452, 0.1524, 0.419, 0.1524, 0.419, 0.25, 0.4452, 0.419, 0.3476, 0.3476, 0.419, 0.3476, 0.419, 0.419, 0.3476, 0.0548, 0.25, 0.08095, 0.1524, 0.08095, 0.1524, 0.0548, 0.25, 0.25, 0.0548, 0.3476, 0.08095, 0.3476, 0.08095, 0.25, 0.0548, 0.25, 0.4438, 0.3469, 0.4179, 0.3476, 0.419, 0.25, 0.4452, 0.3469, 0.4179, 0.4179, 0.3469, 0.419, 0.3476, 0.3476, 0.419, 0.4179, 0.3469, 0.4438, 0.25, 0.4452, 0.25, 0.419, 0.3476, 0.4438, 0.25, 0.4179, 0.1531, 0.419, 0.1524, 0.4452, 0.25, 0.4179, 0.1531, 0.3469, 0.08213, 0.3476, 0.08095, 0.419, 0.1524, 0.3469, 0.08213, 0.25, 0.05616, 0.25, 0.0548, 0.3476, 0.08095, 0.25, 0.05616, 0.1531, 0.08213, 0.1524, 0.08095, 0.25, 0.0548, 0.1531, 0.08213, 0.08213, 0.1531, 0.08095, 0.1524, 0.1524, 0.08095, 0.08213, 0.1531, 0.05616, 0.25, 0.0548, 0.25, 0.08095, 0.1524, 0.05616, 0.25, 0.08213, 0.3469, 0.08095, 0.3476, 0.0548, 0.25, 0.08213, 0.3469, 0.1531, 0.4179, 0.1524, 0.419, 0.08095, 0.3476, 0.1531, 0.4179, 0.25, 0.4438, 0.25, 0.4452, 0.1524, 0.419, 0.25, 0.1983, 0.2759, 0.2052, 0.2759, 0.2052, 0.25, 0.1983, 0.3017, 0.25, 0.2948, 0.2759, 0.2948, 0.2759, 0.3017, 0.25, 0.2052, 0.2759, 0.1983, 0.25, 0.1983, 0.25, 0.2052, 0.2759, 0.2241, 0.2052, 0.25, 0.1983, 0.25, 0.1983, 0.2241, 0.2052, 0.2948, 0.2241, 0.3017, 0.25, 0.3017, 0.25, 0.2948, 0.2241, 0.2241, 0.2948, 0.2052, 0.2759, 0.2052, 0.2759, 0.2241, 0.2948, 0.2759, 0.2948, 0.25, 0.3017, 0.25, 0.3017, 0.2759, 0.2948, 0.2052, 0.2241, 0.2241, 0.2052, 0.2241, 0.2052, 0.2052, 0.2241, 0.2759, 0.2052, 0.2948, 0.2241, 0.2948, 0.2241, 0.2759, 0.2052, 0.25, 0.3017, 0.2241, 0.2948, 0.2241, 0.2948, 0.25, 0.3017, 0.2948, 0.2759, 0.2759, 0.2948, 0.2759, 0.2948, 0.2948, 0.2759, 0.1983, 0.25, 0.2052, 0.2241, 0.2052, 0.2241, 0.1983, 0.25, 0.1983, 0.25, 0.2052, 0.2241, 0.2052, 0.2241, 0.1983, 0.25, 0.3017, 0.25, 0.2948, 0.2759, 0.2948, 0.2759, 0.3017, 0.25, 0.2052, 0.2759, 0.1983, 0.25, 0.1983, 0.25, 0.2052, 0.2759, 0.2241, 0.2052, 0.25, 0.1983, 0.25, 0.1983, 0.2241, 0.2052, 0.2948, 0.2241, 0.3017, 0.25, 0.3017, 0.25, 0.2948, 0.2241, 0.2241, 0.2948, 0.2052, 0.2759, 0.2052, 0.2759, 0.2241, 0.2948, 0.2759, 0.2948, 0.25, 0.3017, 0.25, 0.3017, 0.2759, 0.2948, 0.2052, 0.2241, 0.2241, 0.2052, 0.2241, 0.2052, 0.2052, 0.2241, 0.2759, 0.2052, 0.2948, 0.2241, 0.2948, 0.2241, 0.2759, 0.2052, 0.25, 0.3017, 0.2241, 0.2948, 0.2241, 0.2948, 0.25, 0.3017, 0.2948, 0.2759, 0.2759, 0.2948, 0.2759, 0.2948, 0.2948, 0.2759, 0.1983, 0.25, 0.2052, 0.2241, 0.2052, 0.2241, 0.1983, 0.25, 0.25, 0.2748, 0.2376, 0.2715, 0.2376, 0.2715, 0.25, 0.2748, 0.25, 0.1983, 0.2759, 0.2052, 0.2759, 0.2052, 0.25, 0.1983, 0.3017, 0.25, 0.2948, 0.2759, 0.2948, 0.2759, 0.3017, 0.25, 0.2052, 0.2759, 0.1983, 0.25, 0.1983, 0.25, 0.2052, 0.2759, 0.2241, 0.2052, 0.25, 0.1983, 0.25, 0.1983, 0.2241, 0.2052, 0.2948, 0.2241, 0.3017, 0.25, 0.3017, 0.25, 0.2948, 0.2241, 0.2241, 0.2948, 0.2052, 0.2759, 0.2052, 0.2759, 0.2241, 0.2948, 0.2759, 0.2948, 0.25, 0.3017, 0.25, 0.3017, 0.2759, 0.2948, 0.2052, 0.2241, 0.2241, 0.2052, 0.2241, 0.2052, 0.2052, 0.2241, 0.2759, 0.2052, 0.2948, 0.2241, 0.2948, 0.2241, 0.2759, 0.2052, 0.25, 0.3017, 0.2241, 0.2948, 0.2241, 0.2948, 0.25, 0.3017, 0.2948, 0.2759, 0.2759, 0.2948, 0.2759, 0.2948, 0.2948, 0.2759, 0.25, 0.3003, 0.2751, 0.2935, 0.2759, 0.2948, 0.25, 0.3017, 0.2751, 0.2935, 0.2935, 0.2751, 0.2948, 0.2759, 0.2759, 0.2948, 0.2935, 0.2751, 0.3003, 0.25, 0.3017, 0.25, 0.2948, 0.2759, 0.3003, 0.25, 0.2935, 0.2249, 0.2948, 0.2241, 0.3017, 0.25, 0.2935, 0.2249, 0.2751, 0.2065, 0.2759, 0.2052, 0.2948, 0.2241, 0.2751, 0.2065, 0.25, 0.1997, 0.25, 0.1983, 0.2759, 0.2052, 0.25, 0.1997, 0.2249, 0.2065, 0.2241, 0.2052, 0.25, 0.1983, 0.2249, 0.2065, 0.2065, 0.2249, 0.2052, 0.2241, 0.2241, 0.2052, 0.2065, 0.2249, 0.1997, 0.25, 0.1983, 0.25, 0.2052, 0.2241, 0.1997, 0.25, 0.2065, 0.2751, 0.2052, 0.2759, 0.1983, 0.25, 0.2065, 0.2751, 0.2249, 0.2935, 0.2241, 0.2948, 0.2052, 0.2759, 0.2249, 0.2935, 0.25, 0.3003, 0.25, 0.3017, 0.2241, 0.2948, 0.2624, 0.2285, 0.2715, 0.2376, 0.2715, 0.2376, 0.2624, 0.2285, 0.2715, 0.2624, 0.2624, 0.2715, 0.2624, 0.2715, 0.2715, 0.2624, 0.2252, 0.25, 0.2285, 0.2376, 0.2285, 0.2376, 0.2252, 0.25, 0.25, 0.2252, 0.2624, 0.2285, 0.2624, 0.2285, 0.25, 0.2252, 0.2748, 0.25, 0.2715, 0.2624, 0.2715, 0.2624, 0.2748, 0.25, 0.2285, 0.2624, 0.2252, 0.25, 0.2252, 0.25, 0.2285, 0.2624, 0.2376, 0.2285, 0.25, 0.2252, 0.25, 0.2252, 0.2376, 0.2285, 0.2715, 0.2376, 0.2748, 0.25, 0.2748, 0.25, 0.2715, 0.2376, 0.2376, 0.2715, 0.2285, 0.2624, 0.2285, 0.2624, 0.2376, 0.2715, 0.2624, 0.2715, 0.25, 0.2748, 0.25, 0.2748, 0.2624, 0.2715, 0.2285, 0.2376, 0.2376, 0.2285, 0.2376, 0.2285, 0.2285, 0.2376, 0.2624, 0.2285, 0.2715, 0.2376, 0.2715, 0.2376, 0.2624, 0.2285, 0.2624, 0.2285, 0.2715, 0.2376, 0.2715, 0.2376, 0.2624, 0.2285, 0.25, 0.2748, 0.2376, 0.2715, 0.2376, 0.2715, 0.25, 0.2748, 0.2715, 0.2624, 0.2624, 0.2715, 0.2624, 0.2715, 0.2715, 0.2624, 0.2252, 0.25, 0.2285, 0.2376, 0.2285, 0.2376, 0.2252, 0.25, 0.25, 0.2252, 0.2624, 0.2285, 0.2624, 0.2285, 0.25, 0.2252, 0.2748, 0.25, 0.2715, 0.2624, 0.2715, 0.2624, 0.2748, 0.25, 0.2285, 0.2624, 0.2252, 0.25, 0.2252, 0.25, 0.2285, 0.2624, 0.2376, 0.2285, 0.25, 0.2252, 0.25, 0.2252, 0.2376, 0.2285, 0.2715, 0.2376, 0.2748, 0.25, 0.2748, 0.25, 0.2715, 0.2376, 0.2376, 0.2715, 0.2285, 0.2624, 0.2285, 0.2624, 0.2376, 0.2715, 0.2624, 0.2715, 0.25, 0.2748, 0.25, 0.2748, 0.2624, 0.2715, 0.2285, 0.2376, 0.2376, 0.2285, 0.2376, 0.2285, 0.2285, 0.2376, 0.2285, 0.2376, 0.2376, 0.2285, 0.2376, 0.2285, 0.2285, 0.2376, 0.25, 0.2748, 0.2376, 0.2715, 0.2376, 0.2715, 0.25, 0.2748, 0.2715, 0.2624, 0.2624, 0.2715, 0.2624, 0.2715, 0.2715, 0.2624, 0.2252, 0.25, 0.2285, 0.2376, 0.2285, 0.2376, 0.2252, 0.25, 0.25, 0.2252, 0.2624, 0.2285, 0.2624, 0.2285, 0.25, 0.2252, 0.2748, 0.25, 0.2715, 0.2624, 0.2715, 0.2624, 0.2748, 0.25, 0.2285, 0.2624, 0.2252, 0.25, 0.2252, 0.25, 0.2285, 0.2624, 0.2376, 0.2285, 0.25, 0.2252, 0.25, 0.2252, 0.2376, 0.2285, 0.2715, 0.2376, 0.2748, 0.25, 0.2748, 0.25, 0.2715, 0.2376, 0.2376, 0.2715, 0.2285, 0.2624, 0.2285, 0.2624, 0.2376, 0.2715, 0.2624, 0.2715, 0.25, 0.2748, 0.25, 0.2748, 0.2624, 0.2715, 0.2285, 0.2376, 0.2376, 0.2285, 0.2376, 0.2285, 0.2285, 0.2376, 0.2624, 0.2715, 0.25, 0.2748, 0.25, 0.2748, 0.2624, 0.2715, 0.2624, 0.2285, 0.2715, 0.2376, 0.2715, 0.2376, 0.2624, 0.2285, 0.25, 0.2748, 0.2376, 0.2715, 0.2376, 0.2715, 0.25, 0.2748, 0.2715, 0.2624, 0.2624, 0.2715, 0.2624, 0.2715, 0.2715, 0.2624, 0.2252, 0.25, 0.2285, 0.2376, 0.2285, 0.2376, 0.2252, 0.25, 0.25, 0.2252, 0.2624, 0.2285, 0.2624, 0.2285, 0.25, 0.2252, 0.2748, 0.25, 0.2715, 0.2624, 0.2715, 0.2624, 0.2748, 0.25, 0.2285, 0.2624, 0.2252, 0.25, 0.2252, 0.25, 0.2285, 0.2624, 0.2376, 0.2285, 0.25, 0.2252, 0.25, 0.2252, 0.2376, 0.2285, 0.2715, 0.2376, 0.2748, 0.25, 0.2748, 0.25, 0.2715, 0.2376, 0.2376, 0.2715, 0.2285, 0.2624, 0.2285, 0.2624, 0.2376, 0.2715, 0.2624, 0.2715, 0.25, 0.2748, 0.25, 0.2748, 0.2624, 0.2715, 0.2376, 0.2715, 0.2285, 0.2624, 0.2285, 0.2624, 0.2376, 0.2715, 0.2285, 0.2376, 0.2376, 0.2285, 0.2376, 0.2285, 0.2285, 0.2376, 0.2624, 0.2285, 0.2715, 0.2376, 0.2715, 0.2376, 0.2624, 0.2285, 0.25, 0.2748, 0.2376, 0.2715, 0.2376, 0.2715, 0.25, 0.2748, 0.2715, 0.2624, 0.2624, 0.2715, 0.2624, 0.2715, 0.2715, 0.2624, 0.2252, 0.25, 0.2285, 0.2376, 0.2285, 0.2376, 0.2252, 0.25, 0.25, 0.2252, 0.2624, 0.2285, 0.2624, 0.2285, 0.25, 0.2252, 0.2748, 0.25, 0.2715, 0.2624, 0.2715, 0.2624, 0.2748, 0.25, 0.2285, 0.2624, 0.2252, 0.25, 0.2252, 0.25, 0.2285, 0.2624, 0.2376, 0.2285, 0.25, 0.2252, 0.25, 0.2252, 0.2376, 0.2285, 0.2715, 0.2376, 0.2748, 0.25, 0.2748, 0.25, 0.2715, 0.2376, 0.2376, 0.2715, 0.2285, 0.2624, 0.2285, 0.2624, 0.2376, 0.2715, 0.2715, 0.2376, 0.2748, 0.25, 0.2748, 0.25, 0.2715, 0.2376, 0.2624, 0.2715, 0.25, 0.2748, 0.25, 0.2748, 0.2624, 0.2715, 0.2285, 0.2376, 0.2376, 0.2285, 0.2376, 0.2285, 0.2285, 0.2376, 0.2624, 0.2285, 0.2715, 0.2376, 0.2715, 0.2376, 0.2624, 0.2285, 0.25, 0.2748, 0.2376, 0.2715, 0.2376, 0.2715, 0.25, 0.2748, 0.2715, 0.2624, 0.2624, 0.2715, 0.2624, 0.2715, 0.2715, 0.2624, 0.2252, 0.25, 0.2285, 0.2376, 0.2285, 0.2376, 0.2252, 0.25, 0.25, 0.2252, 0.2624, 0.2285, 0.2624, 0.2285, 0.25, 0.2252, 0.2748, 0.25, 0.2715, 0.2624, 0.2715, 0.2624, 0.2748, 0.25, 0.2285, 0.2624, 0.2252, 0.25, 0.2252, 0.25, 0.2285, 0.2624, 0.2376, 0.2285, 0.25, 0.2252, 0.25, 0.2252, 0.2376, 0.2285, 0.2715, 0.2376, 0.2748, 0.25, 0.2748, 0.25, 0.2715, 0.2376, 0.2715, 0.2376, 0.2748, 0.25, 0.2748, 0.25, 0.2715, 0.2376, 0.2376, 0.2715, 0.2285, 0.2624, 0.2285, 0.2624, 0.2376, 0.2715, 0.2624, 0.2715, 0.25, 0.2748, 0.25, 0.2748, 0.2624, 0.2715, 0.2285, 0.2376, 0.2376, 0.2285, 0.2376, 0.2285, 0.2285, 0.2376, 0.2624, 0.2285, 0.2715, 0.2376, 0.2715, 0.2376, 0.2624, 0.2285, 0.25, 0.2748, 0.2376, 0.2715, 0.2376, 0.2715, 0.25, 0.2748, 0.2715, 0.2624, 0.2624, 0.2715, 0.2624, 0.2715, 0.2715, 0.2624, 0.2252, 0.25, 0.2285, 0.2376, 0.2285, 0.2376, 0.2252, 0.25, 0.25, 0.2252, 0.2624, 0.2285, 0.2624, 0.2285, 0.25, 0.2252, 0.2748, 0.25, 0.2715, 0.2624, 0.2715, 0.2624, 0.2748, 0.25, 0.2285, 0.2624, 0.2252, 0.25, 0.2252, 0.25, 0.2285, 0.2624, 0.2376, 0.2285, 0.25, 0.2252, 0.25, 0.2252, 0.2376, 0.2285, 0.2376, 0.2285, 0.25, 0.2252, 0.25, 0.2252, 0.2376, 0.2285, 0.2376, 0.2715, 0.2285, 0.2624, 0.2285, 0.2624, 0.2376, 0.2715, 0.2624, 0.2715, 0.25, 0.2748, 0.25, 0.2748, 0.2624, 0.2715, 0.2285, 0.2376, 0.2376, 0.2285, 0.2376, 0.2285, 0.2285, 0.2376, 0.2624, 0.2285, 0.2715, 0.2376, 0.2715, 0.2376, 0.2624, 0.2285, 0.25, 0.2748, 0.2376, 0.2715, 0.2376, 0.2715, 0.25, 0.2748, 0.2715, 0.2624, 0.2624, 0.2715, 0.2624, 0.2715, 0.2715, 0.2624, 0.2252, 0.25, 0.2285, 0.2376, 0.2285, 0.2376, 0.2252, 0.25, 0.25, 0.2252, 0.2624, 0.2285, 0.2624, 0.2285, 0.25, 0.2252, 0.2748, 0.25, 0.2715, 0.2624, 0.2715, 0.2624, 0.2748, 0.25, 0.2285, 0.2624, 0.2252, 0.25, 0.2252, 0.25, 0.2285, 0.2624, 0.2376, 0.2285, 0.25, 0.2252, 0.25, 0.2252, 0.2376, 0.2285, 0.2376, 0.2285, 0.25, 0.2252, 0.25, 0.2252, 0.2376, 0.2285, 0.2715, 0.2376, 0.2748, 0.25, 0.2748, 0.25, 0.2715, 0.2376, 0.2376, 0.2715, 0.2285, 0.2624, 0.2285, 0.2624, 0.2376, 0.2715, 0.2624, 0.2715, 0.25, 0.2748, 0.25, 0.2748, 0.2624, 0.2715, 0.2285, 0.2376, 0.2376, 0.2285, 0.2376, 0.2285, 0.2285, 0.2376, 0.2624, 0.2285, 0.2715, 0.2376, 0.2715, 0.2376, 0.2624, 0.2285, 0.25, 0.2748, 0.2376, 0.2715, 0.2376, 0.2715, 0.25, 0.2748, 0.2715, 0.2624, 0.2624, 0.2715, 0.2624, 0.2715, 0.2715, 0.2624, 0.2252, 0.25, 0.2285, 0.2376, 0.2285, 0.2376, 0.2252, 0.25, 0.25, 0.2252, 0.2624, 0.2285, 0.2624, 0.2285, 0.25, 0.2252, 0.2748, 0.25, 0.2715, 0.2624, 0.2715, 0.2624, 0.2748, 0.25, 0.2285, 0.2624, 0.2252, 0.25, 0.2252, 0.25, 0.2285, 0.2624, 0.2285, 0.2624, 0.2252, 0.25, 0.2252, 0.25, 0.2285, 0.2624, 0.2715, 0.2376, 0.2748, 0.25, 0.2748, 0.25, 0.2715, 0.2376, 0.2376, 0.2715, 0.2285, 0.2624, 0.2285, 0.2624, 0.2376, 0.2715, 0.2624, 0.2715, 0.25, 0.2748, 0.25, 0.2748, 0.2624, 0.2715, 0.2285, 0.2376, 0.2376, 0.2285, 0.2376, 0.2285, 0.2285, 0.2376, 0.2624, 0.2285, 0.2715, 0.2376, 0.2715, 0.2376, 0.2624, 0.2285, 0.25, 0.2748, 0.2376, 0.2715, 0.2376, 0.2715, 0.25, 0.2748, 0.2715, 0.2624, 0.2624, 0.2715, 0.2624, 0.2715, 0.2715, 0.2624, 0.2252, 0.25, 0.2285, 0.2376, 0.2285, 0.2376, 0.2252, 0.25, 0.25, 0.2252, 0.2624, 0.2285, 0.2624, 0.2285, 0.25, 0.2252, 0.2748, 0.25, 0.2715, 0.2624, 0.2715, 0.2624, 0.2748, 0.25, 0.2285, 0.2624, 0.2252, 0.25, 0.2252, 0.25, 0.2285, 0.2624, 0.2748, 0.25, 0.2715, 0.2624, 0.2715, 0.2624, 0.2748, 0.25, 0.2376, 0.2285, 0.25, 0.2252, 0.25, 0.2252, 0.2376, 0.2285, 0.2715, 0.2376, 0.2748, 0.25, 0.2748, 0.25, 0.2715, 0.2376, 0.2376, 0.2715, 0.2285, 0.2624, 0.2285, 0.2624, 0.2376, 0.2715, 0.2624, 0.2715, 0.25, 0.2748, 0.25, 0.2748, 0.2624, 0.2715, 0.2285, 0.2376, 0.2376, 0.2285, 0.2376, 0.2285, 0.2285, 0.2376, 0.2624, 0.2285, 0.2715, 0.2376, 0.2715, 0.2376, 0.2624, 0.2285, 0.25, 0.2748, 0.2376, 0.2715, 0.2376, 0.2715, 0.25, 0.2748, 0.2715, 0.2624, 0.2624, 0.2715, 0.2624, 0.2715, 0.2715, 0.2624, 0.2252, 0.25, 0.2285, 0.2376, 0.2285, 0.2376, 0.2252, 0.25, 0.25, 0.2252, 0.2624, 0.2285, 0.2624, 0.2285, 0.25, 0.2252, 0.2748, 0.25, 0.2715, 0.2624, 0.2715, 0.2624, 0.2748, 0.25, 0.2748, 0.25, 0.2715, 0.2624, 0.2715, 0.2624, 0.2748, 0.25, 0.2285, 0.2624, 0.2252, 0.25, 0.2252, 0.25, 0.2285, 0.2624, 0.2376, 0.2285, 0.25, 0.2252, 0.25, 0.2252, 0.2376, 0.2285, 0.2715, 0.2376, 0.2748, 0.25, 0.2748, 0.25, 0.2715, 0.2376, 0.2376, 0.2715, 0.2285, 0.2624, 0.2285, 0.2624, 0.2376, 0.2715, 0.2624, 0.2715, 0.25, 0.2748, 0.25, 0.2748, 0.2624, 0.2715, 0.2285, 0.2376, 0.2376, 0.2285, 0.2376, 0.2285, 0.2285, 0.2376, 0.2624, 0.2285, 0.2715, 0.2376, 0.2715, 0.2376, 0.2624, 0.2285, 0.25, 0.2748, 0.2376, 0.2715, 0.2376, 0.2715, 0.25, 0.2748, 0.2715, 0.2624, 0.2624, 0.2715, 0.2624, 0.2715, 0.2715, 0.2624, 0.2252, 0.25, 0.2285, 0.2376, 0.2285, 0.2376, 0.2252, 0.25, 0.25, 0.2252, 0.2624, 0.2285, 0.2624, 0.2285, 0.25, 0.2252, 0.25, 0.2303, 0.2599, 0.2329, 0.2599, 0.2329, 0.25, 0.2303, 0.2285, 0.2624, 0.2252, 0.25, 0.2252, 0.25, 0.2285, 0.2624, 0.2376, 0.2285, 0.25, 0.2252, 0.25, 0.2252, 0.2376, 0.2285, 0.2715, 0.2376, 0.2748, 0.25, 0.2748, 0.25, 0.2715, 0.2376, 0.2376, 0.2715, 0.2285, 0.2624, 0.2285, 0.2624, 0.2376, 0.2715, 0.2624, 0.2715, 0.25, 0.2748, 0.25, 0.2748, 0.2624, 0.2715, 0.2285, 0.2376, 0.2376, 0.2285, 0.2376, 0.2285, 0.2285, 0.2376, 0.2624, 0.2285, 0.2715, 0.2376, 0.2715, 0.2376, 0.2624, 0.2285, 0.25, 0.2748, 0.2376, 0.2715, 0.2376, 0.2715, 0.25, 0.2748, 0.2715, 0.2624, 0.2624, 0.2715, 0.2624, 0.2715, 0.2715, 0.2624, 0.2252, 0.25, 0.2285, 0.2376, 0.2285, 0.2376, 0.2252, 0.25, 0.25, 0.2252, 0.2624, 0.2285, 0.2624, 0.2285, 0.25, 0.2252, 0.25, 0.2743, 0.2622, 0.271, 0.2624, 0.2715, 0.25, 0.2748, 0.2622, 0.271, 0.271, 0.2622, 0.2715, 0.2624, 0.2624, 0.2715, 0.271, 0.2622, 0.2743, 0.25, 0.2748, 0.25, 0.2715, 0.2624, 0.2743, 0.25, 0.271, 0.2378, 0.2715, 0.2376, 0.2748, 0.25, 0.271, 0.2378, 0.2622, 0.229, 0.2624, 0.2285, 0.2715, 0.2376, 0.2622, 0.229, 0.25, 0.2257, 0.25, 0.2252, 0.2624, 0.2285, 0.25, 0.2257, 0.2378, 0.229, 0.2376, 0.2285, 0.25, 0.2252, 0.2378, 0.229, 0.229, 0.2378, 0.2285, 0.2376, 0.2376, 0.2285, 0.229, 0.2378, 0.2257, 0.25, 0.2252, 0.25, 0.2285, 0.2376, 0.2257, 0.25, 0.229, 0.2622, 0.2285, 0.2624, 0.2252, 0.25, 0.229, 0.2622, 0.2378, 0.271, 0.2376, 0.2715, 0.2285, 0.2624, 0.2378, 0.271, 0.25, 0.2743, 0.25, 0.2748, 0.2376, 0.2715, 0.2599, 0.2671, 0.25, 0.2697, 0.2401, 0.2671, 0.2329, 0.2599, 0.2303, 0.25, 0.2329, 0.2401, 0.2401, 0.2329, 0.25, 0.2303, 0.2599, 0.2329, 0.2671, 0.2401, 0.2697, 0.25, 0.2671, 0.2599, 0.2697, 0.25, 0.2671, 0.2599, 0.2671, 0.2599, 0.2697, 0.25, 0.2329, 0.2599, 0.2303, 0.25, 0.2303, 0.25, 0.2329, 0.2599, 0.2401, 0.2329, 0.25, 0.2303, 0.25, 0.2303, 0.2401, 0.2329, 0.2671, 0.2401, 0.2697, 0.25, 0.2697, 0.25, 0.2671, 0.2401, 0.2401, 0.2671, 0.2329, 0.2599, 0.2329, 0.2599, 0.2401, 0.2671, 0.2599, 0.2671, 0.25, 0.2697, 0.25, 0.2697, 0.2599, 0.2671, 0.2329, 0.2401, 0.2401, 0.2329, 0.2401, 0.2329, 0.2329, 0.2401, 0.2599, 0.2329, 0.2671, 0.2401, 0.2671, 0.2401, 0.2599, 0.2329, 0.25, 0.2697, 0.2401, 0.2671, 0.2401, 0.2671, 0.25, 0.2697, 0.2671, 0.2599, 0.2599, 0.2671, 0.2599, 0.2671, 0.2671, 0.2599, 0.2303, 0.25, 0.2329, 0.2401, 0.2329, 0.2401, 0.2303, 0.25, 0.1983, 0.25, 0.2052, 0.2241, 0.2052, 0.2241, 0.1983, 0.25, 0.2948, 0.2759, 0.2759, 0.2948, 0.2759, 0.2948, 0.2948, 0.2759, 0.25, 0.3017, 0.2241, 0.2948, 0.2241, 0.2948, 0.25, 0.3017, 0.2759, 0.2052, 0.2948, 0.2241, 0.2948, 0.2241, 0.2759, 0.2052, 0.2052, 0.2241, 0.2241, 0.2052, 0.2241, 0.2052, 0.2052, 0.2241, 0.2759, 0.2948, 0.25, 0.3017, 0.25, 0.3017, 0.2759, 0.2948, 0.2241, 0.2948, 0.2052, 0.2759, 0.2052, 0.2759, 0.2241, 0.2948, 0.2948, 0.2241, 0.3017, 0.25, 0.3017, 0.25, 0.2948, 0.2241, 0.2241, 0.2052, 0.25, 0.1983, 0.25, 0.1983, 0.2241, 0.2052, 0.2052, 0.2759, 0.1983, 0.25, 0.1983, 0.25, 0.2052, 0.2759, 0.3017, 0.25, 0.2948, 0.2759, 0.2948, 0.2759, 0.3017, 0.25, 0.25, 0.1983, 0.2759, 0.2052, 0.2759, 0.2052, 0.25, 0.1983, 0.25, 0.1983, 0.2759, 0.2052, 0.2759, 0.2052, 0.25, 0.1983, 0.3017, 0.25, 0.2948, 0.2759, 0.2948, 0.2759, 0.3017, 0.25, 0.2052, 0.2759, 0.1983, 0.25, 0.1983, 0.25, 0.2052, 0.2759, 0.2241, 0.2052, 0.25, 0.1983, 0.25, 0.1983, 0.2241, 0.2052, 0.2948, 0.2241, 0.3017, 0.25, 0.3017, 0.25, 0.2948, 0.2241, 0.2241, 0.2948, 0.2052, 0.2759, 0.2052, 0.2759, 0.2241, 0.2948, 0.2759, 0.2948, 0.25, 0.3017, 0.25, 0.3017, 0.2759, 0.2948, 0.2052, 0.2241, 0.2241, 0.2052, 0.2241, 0.2052, 0.2052, 0.2241, 0.2759, 0.2052, 0.2948, 0.2241, 0.2948, 0.2241, 0.2759, 0.2052, 0.25, 0.3017, 0.2241, 0.2948, 0.2241, 0.2948, 0.25, 0.3017, 0.2948, 0.2759, 0.2759, 0.2948, 0.2759, 0.2948, 0.2948, 0.2759, 0.1983, 0.25, 0.2052, 0.2241, 0.2052, 0.2241, 0.1983, 0.25, 0.2241, 0.2948, 0.25, 0.3017, 0.25, 0.3038, 0.2231, 0.2966, 0.2052, 0.2759, 0.2241, 0.2948, 0.2231, 0.2966, 0.2034, 0.2769, 0.1983, 0.25, 0.2052, 0.2759, 0.2034, 0.2769, 0.1962, 0.25, 0.2052, 0.2241, 0.1983, 0.25, 0.1962, 0.25, 0.2034, 0.2231, 0.2241, 0.2052, 0.2052, 0.2241, 0.2034, 0.2231, 0.2231, 0.2034, 0.25, 0.1983, 0.2241, 0.2052, 0.2231, 0.2034, 0.25, 0.1962, 0.2759, 0.2052, 0.25, 0.1983, 0.25, 0.1962, 0.2769, 0.2034, 0.2948, 0.2241, 0.2759, 0.2052, 0.2769, 0.2034, 0.2966, 0.2231, 0.3017, 0.25, 0.2948, 0.2241, 0.2966, 0.2231, 0.3038, 0.25, 0.2948, 0.2759, 0.3017, 0.25, 0.3038, 0.25, 0.2966, 0.2769, 0.2759, 0.2948, 0.2948, 0.2759, 0.2966, 0.2769, 0.2769, 0.2966, 0.25, 0.3017, 0.2759, 0.2948, 0.2769, 0.2966, 0.25, 0.3038, 0.2231, 0.2966, 0.25, 0.3038, 0.25, 0.4438, 0.1531, 0.4179, 0.2034, 0.2769, 0.2231, 0.2966, 0.1531, 0.4179, 0.08213, 0.3469, 0.1962, 0.25, 0.2034, 0.2769, 0.08213, 0.3469, 0.05616, 0.25, 0.2034, 0.2231, 0.1962, 0.25, 0.05616, 0.25, 0.08213, 0.1531, 0.2231, 0.2034, 0.2034, 0.2231, 0.08213, 0.1531, 0.1531, 0.08213, 0.25, 0.1962, 0.2231, 0.2034, 0.1531, 0.08213, 0.25, 0.05616, 0.2769, 0.2034, 0.25, 0.1962, 0.25, 0.05616, 0.3469, 0.08213, 0.2966, 0.2231, 0.2769, 0.2034, 0.3469, 0.08213, 0.4179, 0.1531, 0.3038, 0.25, 0.2966, 0.2231, 0.4179, 0.1531, 0.4438, 0.25, 0.2966, 0.2769, 0.3038, 0.25, 0.4438, 0.25, 0.4179, 0.3469, 0.2769, 0.2966, 0.2966, 0.2769, 0.4179, 0.3469, 0.3469, 0.4179, 0.25, 0.3038, 0.2769, 0.2966, 0.3469, 0.4179, 0.25, 0.4438, 0.25, 0.0548, 0.3476, 0.08095, 0.3476, 0.08095, 0.25, 0.0548, 0.0548, 0.25, 0.08095, 0.1524, 0.08095, 0.1524, 0.0548, 0.25, 0.419, 0.3476, 0.3476, 0.419, 0.3476, 0.419, 0.419, 0.3476, 0.25, 0.4452, 0.1524, 0.419, 0.1524, 0.419, 0.25, 0.4452, 0.3476, 0.08095, 0.419, 0.1524, 0.419, 0.1524, 0.3476, 0.08095, 0.08095, 0.1524, 0.1524, 0.08095, 0.1524, 0.08095, 0.08095, 0.1524, 0.3476, 0.419, 0.25, 0.4452, 0.25, 0.4452, 0.3476, 0.419, 0.1524, 0.419, 0.08095, 0.3476, 0.08095, 0.3476, 0.1524, 0.419, 0.419, 0.1524, 0.4452, 0.25, 0.4452, 0.25, 0.419, 0.1524, 0.1524, 0.08095, 0.25, 0.0548, 0.25, 0.0548, 0.1524, 0.08095, 0.08095, 0.3476, 0.0548, 0.25, 0.0548, 0.25, 0.08095, 0.3476, 0.4452, 0.25, 0.419, 0.3476, 0.419, 0.3476, 0.4452, 0.25, 0.4452, 0.25, 0.419, 0.3476, 0.419, 0.3476, 0.4452, 0.25, 0.08095, 0.3476, 0.0548, 0.25, 0.0548, 0.25, 0.08095, 0.3476, 0.1524, 0.08095, 0.25, 0.0548, 0.25, 0.0548, 0.1524, 0.08095, 0.419, 0.1524, 0.4452, 0.25, 0.4452, 0.25, 0.419, 0.1524, 0.1524, 0.419, 0.08095, 0.3476, 0.08095, 0.3476, 0.1524, 0.419, 0.3476, 0.419, 0.25, 0.4452, 0.25, 0.4452, 0.3476, 0.419, 0.08095, 0.1524, 0.1524, 0.08095, 0.1524, 0.08095, 0.08095, 0.1524, 0.3476, 0.08095, 0.419, 0.1524, 0.419, 0.1524, 0.3476, 0.08095, 0.25, 0.4452, 0.1524, 0.419, 0.1524, 0.419, 0.25, 0.4452, 0.419, 0.3476, 0.3476, 0.419, 0.3476, 0.419, 0.419, 0.3476, 0.0548, 0.25, 0.08095, 0.1524, 0.08095, 0.1524, 0.0548, 0.25, 0.25, 0.0548, 0.3476, 0.08095, 0.3476, 0.08095, 0.25, 0.0548, 0.1524, 0.419, 0.25, 0.4452, 0.25, 0.4468, 0.1516, 0.4204, 0.08095, 0.3476, 0.1524, 0.419, 0.1516, 0.4204, 0.07957, 0.3484, 0.0548, 0.25, 0.08095, 0.3476, 0.07957, 0.3484, 0.05321, 0.25, 0.08095, 0.1524, 0.0548, 0.25, 0.05321, 0.25, 0.07957, 0.1516, 0.1524, 0.08095, 0.08095, 0.1524, 0.07957, 0.1516, 0.1516, 0.07957, 0.25, 0.0548, 0.1524, 0.08095, 0.1516, 0.07957, 0.25, 0.05321, 0.3476, 0.08095, 0.25, 0.0548, 0.25, 0.05321, 0.3484, 0.07957, 0.419, 0.1524, 0.3476, 0.08095, 0.3484, 0.07957, 0.4204, 0.1516, 0.4452, 0.25, 0.419, 0.1524, 0.4204, 0.1516, 0.4468, 0.25, 0.419, 0.3476, 0.4452, 0.25, 0.4468, 0.25, 0.4204, 0.3484, 0.3476, 0.419, 0.419, 0.3476, 0.4204, 0.3484, 0.3484, 0.4204, 0.25, 0.4452, 0.3476, 0.419, 0.3484, 0.4204, 0.25, 0.4468, 0.1516, 0.4204, 0.25, 0.4468, 0.25, 0.4773, 0.1363, 0.4469, 0.07957, 0.3484, 0.1516, 0.4204, 0.1363, 0.4469, 0.05313, 0.3637, 0.05321, 0.25, 0.07957, 0.3484, 0.05313, 0.3637, 0.02267, 0.25, 0.07957, 0.1516, 0.05321, 0.25, 0.02267, 0.25, 0.05313, 0.1363, 0.1516, 0.07957, 0.07957, 0.1516, 0.05313, 0.1363, 0.1363, 0.05313, 0.25, 0.05321, 0.1516, 0.07957, 0.1363, 0.05313, 0.25, 0.02267, 0.3484, 0.07957, 0.25, 0.05321, 0.25, 0.02267, 0.3637, 0.05313, 0.4204, 0.1516, 0.3484, 0.07957, 0.3637, 0.05313, 0.4469, 0.1363, 0.4468, 0.25, 0.4204, 0.1516, 0.4469, 0.1363, 0.4773, 0.25, 0.4204, 0.3484, 0.4468, 0.25, 0.4773, 0.25, 0.4469, 0.3637, 0.3484, 0.4204, 0.4204, 0.3484, 0.4469, 0.3637, 0.3637, 0.4469, 0.25, 0.4468, 0.3484, 0.4204, 0.3637, 0.4469, 0.25, 0.4773, 0.05148, 0.3646, 0.02077, 0.25, 0.02077, 0.25, 0.05148, 0.3646, 0.4792, 0.25, 0.4485, 0.3646, 0.4485, 0.3646, 0.4792, 0.25, 0.25, 0.02077, 0.3646, 0.05148, 0.3646, 0.05148, 0.25, 0.02077, 0.02077, 0.25, 0.05148, 0.1354, 0.05148, 0.1354, 0.02077, 0.25, 0.4485, 0.3646, 0.3646, 0.4485, 0.3646, 0.4485, 0.4485, 0.3646, 0.25, 0.4792, 0.1354, 0.4485, 0.1354, 0.4485, 0.25, 0.4792, 0.3646, 0.05148, 0.4485, 0.1354, 0.4485, 0.1354, 0.3646, 0.05148, 0.05148, 0.1354, 0.1354, 0.05148, 0.1354, 0.05148, 0.05148, 0.1354, 0.3646, 0.4485, 0.25, 0.4792, 0.25, 0.4792, 0.3646, 0.4485, 0.1354, 0.4485, 0.05148, 0.3646, 0.05148, 0.3646, 0.1354, 0.4485, 0.4485, 0.1354, 0.4792, 0.25, 0.4792, 0.25, 0.4485, 0.1354, 0.1354, 0.05148, 0.25, 0.02077, 0.25, 0.02077, 0.1354, 0.05148, 0.1354, 0.05148, 0.25, 0.02077, 0.25, 0.02077, 0.1354, 0.05148, 0.4485, 0.1354, 0.4792, 0.25, 0.4792, 0.25, 0.4485, 0.1354, 0.1354, 0.4485, 0.05148, 0.3646, 0.05148, 0.3646, 0.1354, 0.4485, 0.3646, 0.4485, 0.25, 0.4792, 0.25, 0.4792, 0.3646, 0.4485, 0.05148, 0.1354, 0.1354, 0.05148, 0.1354, 0.05148, 0.05148, 0.1354, 0.3646, 0.05148, 0.4485, 0.1354, 0.4485, 0.1354, 0.3646, 0.05148, 0.25, 0.4792, 0.1354, 0.4485, 0.1354, 0.4485, 0.25, 0.4792, 0.4485, 0.3646, 0.3646, 0.4485, 0.3646, 0.4485, 0.4485, 0.3646, 0.02077, 0.25, 0.05148, 0.1354, 0.05148, 0.1354, 0.02077, 0.25, 0.25, 0.02077, 0.3646, 0.05148, 0.3646, 0.05148, 0.25, 0.02077, 0.4792, 0.25, 0.4485, 0.3646, 0.4485, 0.3646, 0.4792, 0.25, 0.05148, 0.3646, 0.02077, 0.25, 0.02077, 0.25, 0.05148, 0.3646, 0.1354, 0.05148, 0.25, 0.02077, 0.25, 0.02077, 0.1354, 0.05148, 0.05148, 0.3646, 0.02077, 0.25, 0.02077, 0.25, 0.05148, 0.3646, 0.4792, 0.25, 0.4485, 0.3646, 0.4485, 0.3646, 0.4792, 0.25, 0.25, 0.02077, 0.3646, 0.05148, 0.3646, 0.05148, 0.25, 0.02077, 0.02077, 0.25, 0.05148, 0.1354, 0.05148, 0.1354, 0.02077, 0.25, 0.4485, 0.3646, 0.3646, 0.4485, 0.3646, 0.4485, 0.4485, 0.3646, 0.25, 0.4792, 0.1354, 0.4485, 0.1354, 0.4485, 0.25, 0.4792, 0.3646, 0.05148, 0.4485, 0.1354, 0.4485, 0.1354, 0.3646, 0.05148, 0.05148, 0.1354, 0.1354, 0.05148, 0.1354, 0.05148, 0.05148, 0.1354, 0.3646, 0.4485, 0.25, 0.4792, 0.25, 0.4792, 0.3646, 0.4485, 0.1354, 0.4485, 0.05148, 0.3646, 0.05148, 0.3646, 0.1354, 0.4485, 0.4485, 0.1354, 0.4792, 0.25, 0.4792, 0.25, 0.4485, 0.1354, 0.05148, 0.3646, 0.02077, 0.25, 0.02077, 0.25, 0.05148, 0.3646, 0.4792, 0.25, 0.4485, 0.3646, 0.4485, 0.3646, 0.4792, 0.25, 0.25, 0.02077, 0.3646, 0.05148, 0.3646, 0.05148, 0.25, 0.02077, 0.02077, 0.25, 0.05148, 0.1354, 0.05148, 0.1354, 0.02077, 0.25, 0.4485, 0.3646, 0.3646, 0.4485, 0.3646, 0.4485, 0.4485, 0.3646, 0.25, 0.4792, 0.1354, 0.4485, 0.1354, 0.4485, 0.25, 0.4792, 0.3646, 0.05148, 0.4485, 0.1354, 0.4485, 0.1354, 0.3646, 0.05148, 0.05148, 0.1354, 0.1354, 0.05148, 0.1354, 0.05148, 0.05148, 0.1354, 0.3646, 0.4485, 0.25, 0.4792, 0.25, 0.4792, 0.3646, 0.4485, 0.1354, 0.4485, 0.05148, 0.3646, 0.05148, 0.3646, 0.1354, 0.4485, 0.4485, 0.1354, 0.4792, 0.25, 0.4792, 0.25, 0.4485, 0.1354, 0.1354, 0.05148, 0.25, 0.02077, 0.25, 0.02077, 0.1354, 0.05148, 0.1354, 0.05148, 0.25, 0.02077, 0.25, 0.02077, 0.1354, 0.05148, 0.4485, 0.1354, 0.4792, 0.25, 0.4792, 0.25, 0.4485, 0.1354, 0.1354, 0.4485, 0.05148, 0.3646, 0.05148, 0.3646, 0.1354, 0.4485, 0.3646, 0.4485, 0.25, 0.4792, 0.25, 0.4792, 0.3646, 0.4485, 0.05148, 0.1354, 0.1354, 0.05148, 0.1354, 0.05148, 0.05148, 0.1354, 0.3646, 0.05148, 0.4485, 0.1354, 0.4485, 0.1354, 0.3646, 0.05148, 0.25, 0.4792, 0.1354, 0.4485, 0.1354, 0.4485, 0.25, 0.4792, 0.4485, 0.3646, 0.3646, 0.4485, 0.3646, 0.4485, 0.4485, 0.3646, 0.02077, 0.25, 0.05148, 0.1354, 0.05148, 0.1354, 0.02077, 0.25, 0.25, 0.02077, 0.3646, 0.05148, 0.3646, 0.05148, 0.25, 0.02077, 0.4792, 0.25, 0.4485, 0.3646, 0.4485, 0.3646, 0.4792, 0.25, 0.05148, 0.3646, 0.02077, 0.25, 0.02077, 0.25, 0.05148, 0.3646, 0.4485, 0.1354, 0.4792, 0.25, 0.4792, 0.25, 0.4485, 0.1354, 0.1354, 0.4485, 0.05148, 0.3646, 0.05148, 0.3646, 0.1354, 0.4485, 0.3646, 0.4485, 0.25, 0.4792, 0.25, 0.4792, 0.3646, 0.4485, 0.05148, 0.1354, 0.1354, 0.05148, 0.1354, 0.05148, 0.05148, 0.1354, 0.3646, 0.05148, 0.4485, 0.1354, 0.4485, 0.1354, 0.3646, 0.05148, 0.25, 0.4792, 0.1354, 0.4485, 0.1354, 0.4485, 0.25, 0.4792, 0.4485, 0.3646, 0.3646, 0.4485, 0.3646, 0.4485, 0.4485, 0.3646, 0.02077, 0.25, 0.05148, 0.1354, 0.05148, 0.1354, 0.02077, 0.25, 0.25, 0.02077, 0.3646, 0.05148, 0.3646, 0.05148, 0.25, 0.02077, 0.4792, 0.25, 0.4485, 0.3646, 0.4485, 0.3646, 0.4792, 0.25, 0.05148, 0.3646, 0.02077, 0.25, 0.02077, 0.25, 0.05148, 0.3646, 0.1354, 0.05148, 0.25, 0.02077, 0.25, 0.02077, 0.1354, 0.05148, 0.1354, 0.4485, 0.25, 0.4792, 0.25, 0.4807, 0.1346, 0.4498, 0.05148, 0.3646, 0.1354, 0.4485, 0.1346, 0.4498, 0.05019, 0.3654, 0.02077, 0.25, 0.05148, 0.3646, 0.05019, 0.3654, 0.01928, 0.25, 0.05148, 0.1354, 0.02077, 0.25, 0.01928, 0.25, 0.05019, 0.1346, 0.1354, 0.05148, 0.05148, 0.1354, 0.05019, 0.1346, 0.1346, 0.05019, 0.25, 0.02077, 0.1354, 0.05148, 0.1346, 0.05019, 0.25, 0.01928, 0.3646, 0.05148, 0.25, 0.02077, 0.25, 0.01928, 0.3654, 0.05019, 0.4485, 0.1354, 0.3646, 0.05148, 0.3654, 0.05019, 0.4498, 0.1346, 0.4792, 0.25, 0.4485, 0.1354, 0.4498, 0.1346, 0.4807, 0.25, 0.4485, 0.3646, 0.4792, 0.25, 0.4807, 0.25, 0.4498, 0.3654, 0.3646, 0.4485, 0.4485, 0.3646, 0.4498, 0.3654, 0.3654, 0.4498, 0.25, 0.4792, 0.3646, 0.4485, 0.3654, 0.4498, 0.25, 0.4807, 0.1346, 0.4498, 0.25, 0.4807, 0.25, 0.4889, 0.1306, 0.4569, 0.05019, 0.3654, 0.1346, 0.4498, 0.1306, 0.4569, 0.04315, 0.3694, 0.01928, 0.25, 0.05019, 0.3654, 0.04315, 0.3694, 0.01115, 0.25, 0.05019, 0.1346, 0.01928, 0.25, 0.01115, 0.25, 0.04315, 0.1306, 0.1346, 0.05019, 0.05019, 0.1346, 0.04315, 0.1306, 0.1306, 0.04315, 0.25, 0.01928, 0.1346, 0.05019, 0.1306, 0.04315, 0.25, 0.01115, 0.3654, 0.05019, 0.25, 0.01928, 0.25, 0.01115, 0.3694, 0.04315, 0.4498, 0.1346, 0.3654, 0.05019, 0.3694, 0.04315, 0.4569, 0.1306, 0.4807, 0.25, 0.4498, 0.1346, 0.4569, 0.1306, 0.4889, 0.25, 0.4498, 0.3654, 0.4807, 0.25, 0.4889, 0.25, 0.4569, 0.3694, 0.3654, 0.4498, 0.4498, 0.3654, 0.4569, 0.3694, 0.3694, 0.4569, 0.25, 0.4807, 0.3654, 0.4498, 0.3694, 0.4569, 0.25, 0.4889, 0.08333, 0.5492, 0.08333, 0.9728, 7.451e-08, 0.9728, 7.451e-08, 0.5492, 0.1667, 0.5492, 0.1667, 0.9728, 0.08333, 0.9728, 0.08333, 0.5492, 0.25, 0.5492, 0.25, 0.9728, 0.1667, 0.9728, 0.1667, 0.5492, 0.3333, 0.5492, 0.3333, 0.9728, 0.25, 0.9728, 0.25, 0.5492, 0.4167, 0.5492, 0.4167, 0.9728, 0.3333, 0.9728, 0.3333, 0.5492, 0.5, 0.5492, 0.5, 0.9728, 0.4167, 0.9728, 0.4167, 0.5492, 0.5833, 0.5492, 0.5833, 0.9728, 0.5, 0.9728, 0.5, 0.5492, 0.6667, 0.5492, 0.6667, 0.9728, 0.5833, 0.9728, 0.5833, 0.5492, 0.75, 0.5492, 0.75, 0.9728, 0.6667, 0.9728, 0.6667, 0.5492, 0.8333, 0.5492, 0.8333, 0.9728, 0.75, 0.9728, 0.75, 0.5492, 0.9167, 0.5492, 0.9167, 0.9728, 0.8333, 0.9728, 0.8333, 0.5492, 1.0, 0.5492, 1.0, 0.9728, 0.9167, 0.9728, 0.9167, 0.5492, 1.0, 0.5, 1.0, 0.5492, 0.9167, 0.5492, 0.9167, 0.5, 0.9167, 0.5, 0.9167, 0.5492, 0.8333, 0.5492, 0.8333, 0.5, 0.8333, 0.5, 0.8333, 0.5492, 0.75, 0.5492, 0.75, 0.5, 0.75, 0.5, 0.75, 0.5492, 0.6667, 0.5492, 0.6667, 0.5, 0.6667, 0.5, 0.6667, 0.5492, 0.5833, 0.5492, 0.5833, 0.5, 0.5833, 0.5, 0.5833, 0.5492, 0.5, 0.5492, 0.5, 0.5, 0.5, 0.5, 0.5, 0.5492, 0.4167, 0.5492, 0.4167, 0.5, 0.4167, 0.5, 0.4167, 0.5492, 0.3333, 0.5492, 0.3333, 0.5, 0.3333, 0.5, 0.3333, 0.5492, 0.25, 0.5492, 0.25, 0.5, 0.25, 0.5, 0.25, 0.5492, 0.1667, 0.5492, 0.1667, 0.5, 0.1667, 0.5, 0.1667, 0.5492, 0.08333, 0.5492, 0.08333, 0.5, 0.08333, 0.5, 0.08333, 0.5492, 7.451e-08, 0.5492, 7.451e-08, 0.5, 0.2948, 0.2759, 0.2759, 0.2948, 0.2759, 0.2948, 0.2948, 0.2759, 0.25, 0.3017, 0.2241, 0.2948, 0.2241, 0.2948, 0.25, 0.3017, 0.2759, 0.2052, 0.2948, 0.2241, 0.2948, 0.2241, 0.2759, 0.2052, 0.2052, 0.2241, 0.2241, 0.2052, 0.2241, 0.2052, 0.2052, 0.2241, 0.2759, 0.2948, 0.25, 0.3017, 0.25, 0.3017, 0.2759, 0.2948, 0.2241, 0.2948, 0.2052, 0.2759, 0.2052, 0.2759, 0.2241, 0.2948, 0.2948, 0.2241, 0.3017, 0.25, 0.3017, 0.25, 0.2948, 0.2241, 0.2241, 0.2052, 0.25, 0.1983, 0.25, 0.1983, 0.2241, 0.2052, 0.2052, 0.2759, 0.1983, 0.25, 0.1983, 0.25, 0.2052, 0.2759, 0.3017, 0.25, 0.2948, 0.2759, 0.2948, 0.2759, 0.3017, 0.25, 0.25, 0.1983, 0.2759, 0.2052, 0.2759, 0.2052, 0.25, 0.1983, 0.1983, 0.25, 0.2052, 0.2241, 0.2052, 0.2241, 0.1983, 0.25, 0.2948, 0.2759, 0.2759, 0.2948, 0.2759, 0.2948, 0.2948, 0.2759, 0.25, 0.3017, 0.2241, 0.2948, 0.2241, 0.2948, 0.25, 0.3017, 0.2759, 0.2052, 0.2948, 0.2241, 0.2948, 0.2241, 0.2759, 0.2052, 0.2052, 0.2241, 0.2241, 0.2052, 0.2241, 0.2052, 0.2052, 0.2241, 0.2759, 0.2948, 0.25, 0.3017, 0.25, 0.3017, 0.2759, 0.2948, 0.2241, 0.2948, 0.2052, 0.2759, 0.2052, 0.2759, 0.2241, 0.2948, 0.2948, 0.2241, 0.3017, 0.25, 0.3017, 0.25, 0.2948, 0.2241, 0.2241, 0.2052, 0.25, 0.1983, 0.25, 0.1983, 0.2241, 0.2052, 0.2052, 0.2759, 0.1983, 0.25, 0.1983, 0.25, 0.2052, 0.2759, 0.3017, 0.25, 0.2948, 0.2759, 0.2948, 0.2759, 0.3017, 0.25, 0.25, 0.1983, 0.2759, 0.2052, 0.2759, 0.2052, 0.25, 0.1983, 0.1983, 0.25, 0.2052, 0.2241, 0.2052, 0.2241, 0.1983, 0.25, 0.2365, 0.2733, 0.25, 0.2769, 0.25, 0.3003, 0.2249, 0.2935, 0.2267, 0.2635, 0.2365, 0.2733, 0.2249, 0.2935, 0.2065, 0.2751, 0.2231, 0.25, 0.2267, 0.2635, 0.2065, 0.2751, 0.1997, 0.25, 0.2267, 0.2365, 0.2231, 0.25, 0.1997, 0.25, 0.2065, 0.2249, 0.2365, 0.2267, 0.2267, 0.2365, 0.2065, 0.2249, 0.2249, 0.2065, 0.25, 0.2231, 0.2365, 0.2267, 0.2249, 0.2065, 0.25, 0.1997, 0.2635, 0.2267, 0.25, 0.2231, 0.25, 0.1997, 0.2751, 0.2065, 0.2733, 0.2365, 0.2635, 0.2267, 0.2751, 0.2065, 0.2935, 0.2249, 0.2769, 0.25, 0.2733, 0.2365, 0.2935, 0.2249, 0.3003, 0.25, 0.2733, 0.2635, 0.2769, 0.25, 0.3003, 0.25, 0.2935, 0.2751, 0.2635, 0.2733, 0.2733, 0.2635, 0.2935, 0.2751, 0.2751, 0.2935, 0.25, 0.2769, 0.2635, 0.2733, 0.2751, 0.2935, 0.25, 0.3003, 0.25, 0.2748, 0.2624, 0.2715, 0.2635, 0.2733, 0.25, 0.2769, 0.2624, 0.2715, 0.2715, 0.2624, 0.2733, 0.2635, 0.2635, 0.2733, 0.2715, 0.2624, 0.2748, 0.25, 0.2769, 0.25, 0.2733, 0.2635, 0.2748, 0.25, 0.2715, 0.2376, 0.2733, 0.2365, 0.2769, 0.25, 0.2715, 0.2376, 0.2624, 0.2285, 0.2635, 0.2267, 0.2733, 0.2365, 0.2624, 0.2285, 0.25, 0.2252, 0.25, 0.2231, 0.2635, 0.2267, 0.25, 0.2252, 0.2376, 0.2285, 0.2365, 0.2267, 0.25, 0.2231, 0.2376, 0.2285, 0.2285, 0.2376, 0.2267, 0.2365, 0.2365, 0.2267, 0.2285, 0.2376, 0.2252, 0.25, 0.2231, 0.25, 0.2267, 0.2365, 0.2252, 0.25, 0.2285, 0.2624, 0.2267, 0.2635, 0.2231, 0.25, 0.2285, 0.2624, 0.2376, 0.2715, 0.2365, 0.2733, 0.2267, 0.2635, 0.2376, 0.2715, 0.25, 0.2748, 0.25, 0.2769, 0.2365, 0.2733, 0.2624, 0.2285, 0.2715, 0.2376, 0.2715, 0.2376, 0.2624, 0.2285, 0.2285, 0.2376, 0.2376, 0.2285, 0.2376, 0.2285, 0.2285, 0.2376, 0.2624, 0.2715, 0.25, 0.2748, 0.25, 0.2748, 0.2624, 0.2715, 0.2376, 0.2715, 0.2285, 0.2624, 0.2285, 0.2624, 0.2376, 0.2715, 0.2715, 0.2376, 0.2748, 0.25, 0.2748, 0.25, 0.2715, 0.2376, 0.2376, 0.2285, 0.25, 0.2252, 0.25, 0.2252, 0.2376, 0.2285, 0.2285, 0.2624, 0.2252, 0.25, 0.2252, 0.25, 0.2285, 0.2624, 0.2748, 0.25, 0.2715, 0.2624, 0.2715, 0.2624, 0.2748, 0.25, 0.25, 0.2252, 0.2624, 0.2285, 0.2624, 0.2285, 0.25, 0.2252, 0.2252, 0.25, 0.2285, 0.2376, 0.2285, 0.2376, 0.2252, 0.25, 0.2715, 0.2624, 0.2624, 0.2715, 0.2624, 0.2715, 0.2715, 0.2624, 0.25, 0.2748, 0.2376, 0.2715, 0.2376, 0.2715, 0.25, 0.2748, 0.2624, 0.2285, 0.2715, 0.2376, 0.2715, 0.2376, 0.2624, 0.2285, 0.2285, 0.2376, 0.2376, 0.2285, 0.2376, 0.2285, 0.2285, 0.2376, 0.2624, 0.2715, 0.25, 0.2748, 0.25, 0.2748, 0.2624, 0.2715, 0.2376, 0.2715, 0.2285, 0.2624, 0.2285, 0.2624, 0.2376, 0.2715, 0.2715, 0.2376, 0.2748, 0.25, 0.2748, 0.25, 0.2715, 0.2376, 0.2376, 0.2285, 0.25, 0.2252, 0.25, 0.2252, 0.2376, 0.2285, 0.2285, 0.2624, 0.2252, 0.25, 0.2252, 0.25, 0.2285, 0.2624, 0.2748, 0.25, 0.2715, 0.2624, 0.2715, 0.2624, 0.2748, 0.25, 0.25, 0.2252, 0.2624, 0.2285, 0.2624, 0.2285, 0.25, 0.2252, 0.2252, 0.25, 0.2285, 0.2376, 0.2285, 0.2376, 0.2252, 0.25, 0.2715, 0.2624, 0.2624, 0.2715, 0.2624, 0.2715, 0.2715, 0.2624, 0.25, 0.2748, 0.2376, 0.2715, 0.2376, 0.2715, 0.25, 0.2748, 0.2748, 0.25, 0.2715, 0.2624, 0.2715, 0.2624, 0.2748, 0.25, 0.25, 0.2252, 0.2624, 0.2285, 0.2624, 0.2285, 0.25, 0.2252, 0.2252, 0.25, 0.2285, 0.2376, 0.2285, 0.2376, 0.2252, 0.25, 0.2715, 0.2624, 0.2624, 0.2715, 0.2624, 0.2715, 0.2715, 0.2624, 0.25, 0.2748, 0.2376, 0.2715, 0.2376, 0.2715, 0.25, 0.2748, 0.2624, 0.2285, 0.2715, 0.2376, 0.2715, 0.2376, 0.2624, 0.2285, 0.2285, 0.2376, 0.2376, 0.2285, 0.2376, 0.2285, 0.2285, 0.2376, 0.2624, 0.2715, 0.25, 0.2748, 0.25, 0.2748, 0.2624, 0.2715, 0.2376, 0.2715, 0.2285, 0.2624, 0.2285, 0.2624, 0.2376, 0.2715, 0.2715, 0.2376, 0.2748, 0.25, 0.2748, 0.25, 0.2715, 0.2376, 0.2376, 0.2285, 0.25, 0.2252, 0.25, 0.2252, 0.2376, 0.2285, 0.2285, 0.2624, 0.2252, 0.25, 0.2252, 0.25, 0.2285, 0.2624, 0.25, 0.2252, 0.2624, 0.2285, 0.2624, 0.2285, 0.25, 0.2252, 0.2252, 0.25, 0.2285, 0.2376, 0.2285, 0.2376, 0.2252, 0.25, 0.2715, 0.2624, 0.2624, 0.2715, 0.2624, 0.2715, 0.2715, 0.2624, 0.25, 0.2748, 0.2376, 0.2715, 0.2376, 0.2715, 0.25, 0.2748, 0.2624, 0.2285, 0.2715, 0.2376, 0.2715, 0.2376, 0.2624, 0.2285, 0.2285, 0.2376, 0.2376, 0.2285, 0.2376, 0.2285, 0.2285, 0.2376, 0.2624, 0.2715, 0.25, 0.2748, 0.25, 0.2748, 0.2624, 0.2715, 0.2376, 0.2715, 0.2285, 0.2624, 0.2285, 0.2624, 0.2376, 0.2715, 0.2715, 0.2376, 0.2748, 0.25, 0.2748, 0.25, 0.2715, 0.2376, 0.2376, 0.2285, 0.25, 0.2252, 0.25, 0.2252, 0.2376, 0.2285, 0.2285, 0.2624, 0.2252, 0.25, 0.2252, 0.25, 0.2285, 0.2624, 0.2748, 0.25, 0.2715, 0.2624, 0.2715, 0.2624, 0.2748, 0.25, 0.25, 0.2252, 0.2624, 0.2285, 0.2624, 0.2285, 0.25, 0.2252, 0.2252, 0.25, 0.2285, 0.2376, 0.2285, 0.2376, 0.2252, 0.25, 0.2715, 0.2624, 0.2624, 0.2715, 0.2624, 0.2715, 0.2715, 0.2624, 0.25, 0.2748, 0.2376, 0.2715, 0.2376, 0.2715, 0.25, 0.2748, 0.2624, 0.2285, 0.2715, 0.2376, 0.2715, 0.2376, 0.2624, 0.2285, 0.2285, 0.2376, 0.2376, 0.2285, 0.2376, 0.2285, 0.2285, 0.2376, 0.2624, 0.2715, 0.25, 0.2748, 0.25, 0.2748, 0.2624, 0.2715, 0.2376, 0.2715, 0.2285, 0.2624, 0.2285, 0.2624, 0.2376, 0.2715, 0.2715, 0.2376, 0.2748, 0.25, 0.2748, 0.25, 0.2715, 0.2376, 0.2376, 0.2285, 0.25, 0.2252, 0.25, 0.2252, 0.2376, 0.2285, 0.2285, 0.2624, 0.2252, 0.25, 0.2252, 0.25, 0.2285, 0.2624, 0.2748, 0.25, 0.2715, 0.2624, 0.2715, 0.2624, 0.2748, 0.25, 0.25, 0.2252, 0.2624, 0.2285, 0.2624, 0.2285, 0.25, 0.2252, 0.2252, 0.25, 0.2285, 0.2376, 0.2285, 0.2376, 0.2252, 0.25, 0.2715, 0.2624, 0.2624, 0.2715, 0.2624, 0.2715, 0.2715, 0.2624, 0.25, 0.2748, 0.2376, 0.2715, 0.2376, 0.2715, 0.25, 0.2748, 0.2624, 0.2285, 0.2715, 0.2376, 0.2715, 0.2376, 0.2624, 0.2285, 0.2285, 0.2376, 0.2376, 0.2285, 0.2376, 0.2285, 0.2285, 0.2376, 0.2624, 0.2715, 0.25, 0.2748, 0.25, 0.2748, 0.2624, 0.2715, 0.2376, 0.2715, 0.2285, 0.2624, 0.2285, 0.2624, 0.2376, 0.2715, 0.2715, 0.2376, 0.2748, 0.25, 0.2748, 0.25, 0.2715, 0.2376, 0.2376, 0.2285, 0.25, 0.2252, 0.25, 0.2252, 0.2376, 0.2285, 0.2285, 0.2624, 0.2252, 0.25, 0.2252, 0.25, 0.2285, 0.2624, 0.2748, 0.25, 0.2715, 0.2624, 0.2715, 0.2624, 0.2748, 0.25, 0.25, 0.2252, 0.2624, 0.2285, 0.2624, 0.2285, 0.25, 0.2252, 0.2252, 0.25, 0.2285, 0.2376, 0.2285, 0.2376, 0.2252, 0.25, 0.2715, 0.2624, 0.2624, 0.2715, 0.2624, 0.2715, 0.2715, 0.2624, 0.25, 0.2748, 0.2376, 0.2715, 0.2376, 0.2715, 0.25, 0.2748, 0.2624, 0.2285, 0.2715, 0.2376, 0.2715, 0.2376, 0.2624, 0.2285, 0.2285, 0.2376, 0.2376, 0.2285, 0.2376, 0.2285, 0.2285, 0.2376, 0.2624, 0.2715, 0.25, 0.2748, 0.25, 0.2748, 0.2624, 0.2715, 0.2376, 0.2715, 0.2285, 0.2624, 0.2285, 0.2624, 0.2376, 0.2715, 0.2715, 0.2376, 0.2748, 0.25, 0.2748, 0.25, 0.2715, 0.2376, 0.2376, 0.2285, 0.25, 0.2252, 0.25, 0.2252, 0.2376, 0.2285, 0.2285, 0.2624, 0.2252, 0.25, 0.2252, 0.25, 0.2285, 0.2624, 0.2748, 0.25, 0.2715, 0.2624, 0.2715, 0.2624, 0.2748, 0.25, 0.2397, 0.2679, 0.25, 0.2706, 0.25, 0.2743, 0.2378, 0.271, 0.2321, 0.2603, 0.2397, 0.2679, 0.2378, 0.271, 0.229, 0.2622, 0.2294, 0.25, 0.2321, 0.2603, 0.229, 0.2622, 0.2257, 0.25, 0.2321, 0.2397, 0.2294, 0.25, 0.2257, 0.25, 0.229, 0.2378, 0.2397, 0.2321, 0.2321, 0.2397, 0.229, 0.2378, 0.2378, 0.229, 0.25, 0.2294, 0.2397, 0.2321, 0.2378, 0.229, 0.25, 0.2257, 0.2603, 0.2321, 0.25, 0.2294, 0.25, 0.2257, 0.2622, 0.229, 0.2679, 0.2397, 0.2603, 0.2321, 0.2622, 0.229, 0.271, 0.2378, 0.2706, 0.25, 0.2679, 0.2397, 0.271, 0.2378, 0.2743, 0.25, 0.2679, 0.2603, 0.2706, 0.25, 0.2743, 0.25, 0.271, 0.2622, 0.2603, 0.2679, 0.2679, 0.2603, 0.271, 0.2622, 0.2622, 0.271, 0.25, 0.2706, 0.2603, 0.2679, 0.2622, 0.271, 0.25, 0.2743, 0.25, 0.2697, 0.2599, 0.2671, 0.2603, 0.2679, 0.25, 0.2706, 0.2599, 0.2671, 0.2671, 0.2599, 0.2679, 0.2603, 0.2603, 0.2679, 0.2671, 0.2599, 0.2697, 0.25, 0.2706, 0.25, 0.2679, 0.2603, 0.2697, 0.25, 0.2671, 0.2401, 0.2679, 0.2397, 0.2706, 0.25, 0.2671, 0.2401, 0.2599, 0.2329, 0.2603, 0.2321, 0.2679, 0.2397, 0.2599, 0.2329, 0.25, 0.2303, 0.25, 0.2294, 0.2603, 0.2321, 0.25, 0.2303, 0.2401, 0.2329, 0.2397, 0.2321, 0.25, 0.2294, 0.2401, 0.2329, 0.2329, 0.2401, 0.2321, 0.2397, 0.2397, 0.2321, 0.2329, 0.2401, 0.2303, 0.25, 0.2294, 0.25, 0.2321, 0.2397, 0.2303, 0.25, 0.2329, 0.2599, 0.2321, 0.2603, 0.2294, 0.25, 0.2329, 0.2599, 0.2401, 0.2671, 0.2397, 0.2679, 0.2321, 0.2603, 0.2401, 0.2671, 0.25, 0.2697, 0.25, 0.2706, 0.2397, 0.2679, 0.2303, 0.25, 0.2329, 0.2401, 0.2329, 0.2401, 0.2303, 0.25, 0.2671, 0.2599, 0.2599, 0.2671, 0.2599, 0.2671, 0.2671, 0.2599, 0.25, 0.2697, 0.2401, 0.2671, 0.2401, 0.2671, 0.25, 0.2697, 0.2599, 0.2329, 0.2671, 0.2401, 0.2671, 0.2401, 0.2599, 0.2329, 0.2329, 0.2401, 0.2401, 0.2329, 0.2401, 0.2329, 0.2329, 0.2401, 0.2599, 0.2671, 0.25, 0.2697, 0.25, 0.2697, 0.2599, 0.2671, 0.2401, 0.2671, 0.2329, 0.2599, 0.2329, 0.2599, 0.2401, 0.2671, 0.2671, 0.2401, 0.2697, 0.25, 0.2697, 0.25, 0.2671, 0.2401, 0.2401, 0.2329, 0.25, 0.2303, 0.25, 0.2303, 0.2401, 0.2329, 0.2329, 0.2599, 0.2303, 0.25, 0.2303, 0.25, 0.2329, 0.2599, 0.2697, 0.25, 0.2671, 0.2599, 0.2671, 0.2599, 0.2697, 0.25, 0.25, 0.2303, 0.2599, 0.2329, 0.2599, 0.2329, 0.25, 0.2303, 0.2303, 0.25, 0.2329, 0.2401, 0.2329, 0.2401, 0.2303, 0.25, 0.2671, 0.2599, 0.2599, 0.2671, 0.2599, 0.2671, 0.2671, 0.2599, 0.25, 0.2697, 0.2401, 0.2671, 0.2401, 0.2671, 0.25, 0.2697, 0.2599, 0.2329, 0.2671, 0.2401, 0.2671, 0.2401, 0.2599, 0.2329, 0.2329, 0.2401, 0.2401, 0.2329, 0.2401, 0.2329, 0.2329, 0.2401, 0.2599, 0.2671, 0.25, 0.2697, 0.25, 0.2697, 0.2599, 0.2671, 0.2401, 0.2671, 0.2329, 0.2599, 0.2329, 0.2599, 0.2401, 0.2671, 0.2671, 0.2401, 0.2697, 0.25, 0.2697, 0.25, 0.2671, 0.2401, 0.2401, 0.2329, 0.25, 0.2303, 0.25, 0.2303, 0.2401, 0.2329, 0.2329, 0.2599, 0.2303, 0.25, 0.2303, 0.25, 0.2329, 0.2599, 0.2697, 0.25, 0.2671, 0.2599, 0.2671, 0.2599, 0.2697, 0.25, 0.25, 0.2303, 0.2599, 0.2329, 0.2599, 0.2329, 0.25, 0.2303])
me_cylinder.use_remesh_fix_poles = True
me_cylinder.use_remesh_preserve_attributes = False
me_cylinder.use_mirror_vertex_groups = False
me_cylinder.update()

# ---- objects
ob_light = bpy.data.objects.new('Light', light_light)
ob_camera = bpy.data.objects.new('Camera', cam_camera)
ob_cylinder = bpy.data.objects.new('Cylinder', me_cylinder)

# ---- transforms, parenting, visibility, modifiers, constraints
ob_light.location = (4.076, 1.005, 5.904)
ob_light.rotation_euler = (0.6503, 0.05522, 1.866)
ob_light.lock_rotations_4d = False
ob_light.empty_display_type = 'ARROWS'
ob_light.color = (0.0, 0.0, 0.0, 0.0)
ob_light.lineart.crease_threshold = 0.0
ob_camera.location = (7.359, -6.926, 4.958)
ob_camera.rotation_euler = (1.109, 0.0, 0.8149)
ob_camera.lock_rotations_4d = False
ob_camera.empty_display_type = 'ARROWS'
ob_camera.color = (0.0, 0.0, 0.0, 0.0)
ob_camera.display_type = 'WIRE'
ob_camera.lineart.crease_threshold = 0.0
ob_cylinder.location = (0.0, 0.0, 0.0)
ob_cylinder.lineart.crease_threshold = 0.0
_m = ob_cylinder.modifiers.new('Subdivision', 'SUBSURF')
_m.uv_smooth = 'PRESERVE_CORNERS'
_m.levels = 2
_m.show_only_control_edges = False

# ---- collection membership
col_collection.objects.link(ob_light)
col_collection.objects.link(ob_camera)
col_collection.objects.link(ob_cylinder)

# ---- scene / render settings (as saved in the file)
scene.camera = ob_camera
scene.frame_start = 1; scene.frame_end = 250; scene.frame_set(1)
scene.render.engine = 'BLENDER_EEVEE_NEXT'
scene.cycles.use_denoising = False
scene.cycles.samples = 128
scene.cycles.sampling_pattern = 'TABULATED_SOBOL'
scene.cycles.use_adaptive_sampling = False
scene.cycles.use_light_tree = False
scene.view_settings.view_transform = 'Filmic'
bpy.context.view_layer.update()
